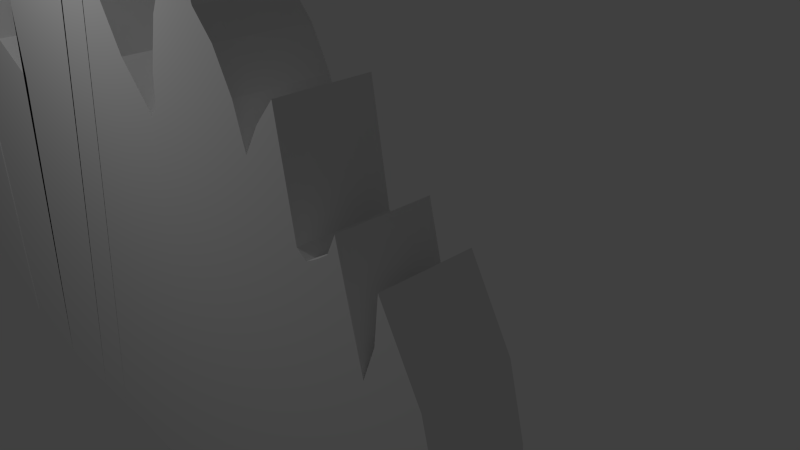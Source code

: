 # Source: FLAMME.blend  (saved by Blender 2.72.0; exported with 4.5.12 LTS)
import bpy
from mathutils import Matrix  # noqa: F401  (used for matrix-valued properties, if any)

bpy.ops.wm.read_factory_settings(use_empty=True)
scene = bpy.context.scene
scene.name = 'Scene'

# ---- collections
col_collection_1 = bpy.data.collections.new('Collection 1'); scene.collection.children.link(col_collection_1)

# ---- materials (node trees are filled in below, after node groups)
mat_material = bpy.data.materials.new('Material')
mat_material.alpha_threshold = 0.0
mat_material.use_transparent_shadow = False
mat_material.roughness = 0.5

# ---- material node trees

# ---- world
world_world = bpy.data.worlds.new('World'); scene.world = world_world
world_world.color = (0.05088, 0.05088, 0.05088)
world_world.use_sun_shadow = False
world_world.sun_shadow_jitter_overblur = 0.0
world_world.cycles.sampling_method = 'MANUAL'
world_world.cycles.sample_map_resolution = 256

# ---- cameras
cam_camera = bpy.data.cameras.new('Camera')
cam_camera.clip_end = 100.0
cam_camera.lens = 35.0
cam_camera.sensor_width = 32.0
cam_camera.sensor_height = 18.0
cam_camera.ortho_scale = 7.314
cam_camera.dof.focus_distance = 0.0
cam_camera.dof.aperture_fstop = 128.0

# ---- lights
light_lamp = bpy.data.lights.new('Lamp', 'POINT')
light_lamp.transmission_factor = 0.0
light_lamp.cutoff_distance = 30.0
light_lamp.energy = 100.0
light_lamp.shadow_buffer_clip_start = 1.001
light_lamp.shadow_soft_size = 0.1
light_lamp.shadow_maximum_resolution = 0.006
light_lamp.use_absolute_resolution = True
light_lamp.cycles.use_multiple_importance_sampling = False

# ---- meshes
me_cube_004 = bpy.data.meshes.new('Cube.004')
me_cube_004.from_pydata([(-2.792, -1.0, -1.591), (-2.792, 1.0, -1.591), (1.362, 1.0, -1.001), (1.362, -1.0, -1.001), (-2.806, -1.0, 2.346), (-2.806, 1.0, 2.346), (1.277, 1.0, 2.046), (1.277, -1.0, 2.046), (0.8184, 1.0, 2.16), (0.6217, 1.0, -2.204), (0.8184, -1.0, 2.16), (0.6217, -1.0, -2.204), (1.09, 1.0, 2.093), (1.069, -1.0, -1.713), (1.069, 1.0, -1.713), (1.09, -1.0, 2.093), (1.181, 1.0, 2.07), (1.262, -1.0, -1.359), (1.262, 1.0, -1.359), (1.181, -1.0, 2.07), (0.8562, 1.0, -1.969), (0.8905, -1.0, 2.151), (0.8905, 1.0, 2.151), (0.8562, -1.0, -1.969), (0.5567, 1.0, -1.694), (0.602, -1.0, 2.253), (0.602, 1.0, 2.253), (0.5567, -1.0, -1.694), (-0.01687, 1.0, -1.382), (0.3118, -1.0, 2.272), (0.3118, 1.0, 2.272), (-0.01687, -1.0, -1.382), (-1.766, 1.0, -5.416), (-0.6814, -1.0, 2.307), (-0.6814, 1.0, 2.307), (-1.766, -1.0, -5.416), (0.01489, 1.0, 2.315), (-0.2434, -1.0, -2.837), (-0.2434, 1.0, -2.837), (0.01489, -1.0, 2.315), (-1.286, 1.0, -3.948), (-0.412, -1.0, 2.31), (-0.412, 1.0, 2.31), (-1.286, -1.0, -3.948), (0.16, 1.0, 2.317), (-0.01054, -1.0, -2.145), (-0.01054, 1.0, -2.145), (0.16, -1.0, 2.317), (-0.1083, 1.0, -2.517), (0.08742, -1.0, 2.316), (0.08742, 1.0, 2.316), (-0.1083, -1.0, -2.517), (-0.1784, 1.0, 2.308), (-0.6363, -1.0, -3.35), (-0.6363, 1.0, -3.35), (-0.1784, -1.0, 2.308), (-1.106, 1.0, -3.731), (-0.3184, -1.0, 2.307), (-0.3184, 1.0, 2.307), (-1.106, -1.0, -3.731), (-1.69, 1.0, -4.697), (-0.5614, -1.0, 2.309), (-0.5614, 1.0, 2.309), (-1.69, -1.0, -4.697), (-2.085, 1.0, -2.54), (-1.758, -1.0, 2.36), (-1.758, 1.0, 2.36), (-2.085, -1.0, -2.54), (-0.9647, 1.0, 2.347), (-2.031, -1.0, -4.833), (-2.031, 1.0, -4.833), (-0.9647, -1.0, 2.347), (-1.869, 1.0, -3.289), (-1.307, -1.0, 2.319), (-1.307, 1.0, 2.319), (-1.869, -1.0, -3.289), (-1.065, 1.0, 2.346), (-2.033, -1.0, -4.327), (-2.033, 1.0, -4.327), (-1.065, -1.0, 2.346), (-1.944, 1.0, -2.892), (-1.462, -1.0, 2.317), (-1.462, 1.0, 2.317), (-1.944, -1.0, -2.892), (-2.35, 1.0, -2.064), (-2.101, -1.0, 2.391), (-2.101, 1.0, 2.391), (-2.35, -1.0, -2.064)], [], [(4, 5, 1, 0), (16, 6, 2, 18), (6, 7, 3, 2), (85, 4, 0, 87), (17, 18, 2, 3), (85, 86, 5, 4), (26, 8, 9, 24), (21, 10, 11, 23), (27, 24, 9, 11), (21, 22, 8, 10), (22, 12, 14, 20), (23, 20, 14, 13), (19, 15, 13, 17), (19, 16, 12, 15), (12, 16, 18, 14), (13, 14, 18, 17), (7, 19, 17, 3), (7, 6, 16, 19), (15, 21, 23, 13), (15, 12, 22, 21), (8, 22, 20, 9), (11, 9, 20, 23), (10, 25, 27, 11), (10, 8, 26, 25), (30, 26, 24, 28), (31, 28, 24, 27), (25, 29, 31, 27), (25, 26, 30, 29), (44, 30, 28, 46), (45, 46, 28, 31), (61, 33, 35, 63), (61, 62, 34, 33), (68, 34, 32, 70), (69, 70, 32, 35), (52, 36, 38, 54), (53, 54, 38, 37), (49, 39, 37, 51), (49, 50, 36, 39), (57, 41, 43, 59), (57, 58, 42, 41), (62, 42, 40, 60), (63, 60, 40, 43), (50, 44, 46, 48), (51, 48, 46, 45), (29, 47, 45, 31), (29, 30, 44, 47), (47, 49, 51, 45), (47, 44, 50, 49), (36, 50, 48, 38), (37, 38, 48, 51), (58, 52, 54, 56), (59, 56, 54, 53), (39, 55, 53, 37), (39, 36, 52, 55), (55, 57, 59, 53), (55, 52, 58, 57), (42, 58, 56, 40), (43, 40, 56, 59), (41, 61, 63, 43), (41, 42, 62, 61), (34, 62, 60, 32), (35, 32, 60, 63), (81, 65, 67, 83), (81, 82, 66, 65), (86, 66, 64, 84), (87, 84, 64, 67), (76, 68, 70, 78), (77, 78, 70, 69), (33, 71, 69, 35), (33, 34, 68, 71), (79, 73, 75, 77), (79, 76, 74, 73), (82, 74, 72, 80), (83, 80, 72, 75), (74, 76, 78, 72), (75, 72, 78, 77), (71, 79, 77, 69), (71, 68, 76, 79), (73, 81, 83, 75), (73, 74, 82, 81), (66, 82, 80, 64), (67, 64, 80, 83), (65, 85, 87, 67), (65, 66, 86, 85), (5, 86, 84, 1), (0, 1, 84, 87)])
_uv = me_cube_004.uv_layers.new(name='UVMap')
_uv.uv.foreach_set('vector', [-1.473, -1.756, 3.01, -2.472, 1.658, 1.557, -0.9873, 3.599, -1.473, -1.756, 3.01, -2.472, 1.658, 1.557, -0.9873, 3.599, -1.473, -1.756, 3.01, -2.472, 1.658, 1.557, -0.9873, 3.599, -1.473, -1.756, 3.01, -2.472, 1.658, 1.557, -0.9873, 3.599, -1.473, -1.756, 3.01, -2.472, 1.658, 1.557, -0.9873, 3.599, -1.473, -1.756, 3.01, -2.472, 1.658, 1.557, -0.9873, 3.599, -1.473, -1.756, 3.01, -2.472, 1.658, 1.557, -0.9873, 3.599, -1.473, -1.756, 3.01, -2.472, 1.658, 1.557, -0.9873, 3.599, -1.473, -1.756, 3.01, -2.472, 1.658, 1.557, -0.9873, 3.599, -1.473, -1.756, 3.01, -2.472, 1.658, 1.557, -0.9873, 3.599, -1.473, -1.756, 3.01, -2.472, 1.658, 1.557, -0.9873, 3.599, -1.473, -1.756, 3.01, -2.472, 1.658, 1.557, -0.9873, 3.599, -1.473, -1.756, 3.01, -2.472, 1.658, 1.557, -0.9873, 3.599, -1.473, -1.756, 3.01, -2.472, 1.658, 1.557, -0.9873, 3.599, -1.473, -1.756, 3.01, -2.472, 1.658, 1.557, -0.9873, 3.599, -1.473, -1.756, 3.01, -2.472, 1.658, 1.557, -0.9873, 3.599, -1.473, -1.756, 3.01, -2.472, 1.658, 1.557, -0.9873, 3.599, -1.473, -1.756, 3.01, -2.472, 1.658, 1.557, -0.9873, 3.599, -1.473, -1.756, 3.01, -2.472, 1.658, 1.557, -0.9873, 3.599, -1.473, -1.756, 3.01, -2.472, 1.658, 1.557, -0.9873, 3.599, -1.473, -1.756, 3.01, -2.472, 1.658, 1.557, -0.9873, 3.599, -1.473, -1.756, 3.01, -2.472, 1.658, 1.557, -0.9873, 3.599, -1.473, -1.756, 3.01, -2.472, 1.658, 1.557, -0.9873, 3.599, -1.473, -1.756, 3.01, -2.472, 1.658, 1.557, -0.9873, 3.599, -1.473, -1.756, 3.01, -2.472, 1.658, 1.557, -0.9873, 3.599, -1.473, -1.756, 3.01, -2.472, 1.658, 1.557, -0.9873, 3.599, -1.473, -1.756, 3.01, -2.472, 1.658, 1.557, -0.9873, 3.599, -1.473, -1.756, 3.01, -2.472, 1.658, 1.557, -0.9873, 3.599, -1.473, -1.756, 3.01, -2.472, 1.658, 1.557, -0.9873, 3.599, -1.473, -1.756, 3.01, -2.472, 1.658, 1.557, -0.9873, 3.599, -1.473, -1.756, 3.01, -2.472, 1.658, 1.557, -0.9873, 3.599, -1.473, -1.756, 3.01, -2.472, 1.658, 1.557, -0.9873, 3.599, -1.473, -1.756, 3.01, -2.472, 1.658, 1.557, -0.9873, 3.599, -1.473, -1.756, 3.01, -2.472, 1.658, 1.557, -0.9873, 3.599, -1.473, -1.756, 3.01, -2.472, 1.658, 1.557, -0.9873, 3.599, -1.473, -1.756, 3.01, -2.472, 1.658, 1.557, -0.9873, 3.599, -1.473, -1.756, 3.01, -2.472, 1.658, 1.557, -0.9873, 3.599, -1.473, -1.756, 3.01, -2.472, 1.658, 1.557, -0.9873, 3.599, -1.473, -1.756, 3.01, -2.472, 1.658, 1.557, -0.9873, 3.599, -1.473, -1.756, 3.01, -2.472, 1.658, 1.557, -0.9873, 3.599, -1.473, -1.756, 3.01, -2.472, 1.658, 1.557, -0.9873, 3.599, -1.473, -1.756, 3.01, -2.472, 1.658, 1.557, -0.9873, 3.599, -1.473, -1.756, 3.01, -2.472, 1.658, 1.557, -0.9873, 3.599, -1.473, -1.756, 3.01, -2.472, 1.658, 1.557, -0.9873, 3.599, -1.473, -1.756, 3.01, -2.472, 1.658, 1.557, -0.9873, 3.599, -1.473, -1.756, 3.01, -2.472, 1.658, 1.557, -0.9873, 3.599, -1.473, -1.756, 3.01, -2.472, 1.658, 1.557, -0.9873, 3.599, -1.473, -1.756, 3.01, -2.472, 1.658, 1.557, -0.9873, 3.599, -1.473, -1.756, 3.01, -2.472, 1.658, 1.557, -0.9873, 3.599, -1.473, -1.756, 3.01, -2.472, 1.658, 1.557, -0.9873, 3.599, -1.473, -1.756, 3.01, -2.472, 1.658, 1.557, -0.9873, 3.599, -1.473, -1.756, 3.01, -2.472, 1.658, 1.557, -0.9873, 3.599, -1.473, -1.756, 3.01, -2.472, 1.658, 1.557, -0.9873, 3.599, -1.473, -1.756, 3.01, -2.472, 1.658, 1.557, -0.9873, 3.599, -1.473, -1.756, 3.01, -2.472, 1.658, 1.557, -0.9873, 3.599, -1.473, -1.756, 3.01, -2.472, 1.658, 1.557, -0.9873, 3.599, -1.473, -1.756, 3.01, -2.472, 1.658, 1.557, -0.9873, 3.599, -1.473, -1.756, 3.01, -2.472, 1.658, 1.557, -0.9873, 3.599, -1.473, -1.756, 3.01, -2.472, 1.658, 1.557, -0.9873, 3.599, -1.473, -1.756, 3.01, -2.472, 1.658, 1.557, -0.9873, 3.599, -1.473, -1.756, 3.01, -2.472, 1.658, 1.557, -0.9873, 3.599, -1.473, -1.756, 3.01, -2.472, 1.658, 1.557, -0.9873, 3.599, -1.473, -1.756, 3.01, -2.472, 1.658, 1.557, -0.9873, 3.599, -1.473, -1.756, 3.01, -2.472, 1.658, 1.557, -0.9873, 3.599, -1.473, -1.756, 3.01, -2.472, 1.658, 1.557, -0.9873, 3.599, -1.473, -1.756, 3.01, -2.472, 1.658, 1.557, -0.9873, 3.599, -1.473, -1.756, 3.01, -2.472, 1.658, 1.557, -0.9873, 3.599, -1.473, -1.756, 3.01, -2.472, 1.658, 1.557, -0.9873, 3.599, -1.473, -1.756, 3.01, -2.472, 1.658, 1.557, -0.9873, 3.599, -1.473, -1.756, 3.01, -2.472, 1.658, 1.557, -0.9873, 3.599, -1.473, -1.756, 3.01, -2.472, 1.658, 1.557, -0.9873, 3.599, -1.473, -1.756, 3.01, -2.472, 1.658, 1.557, -0.9873, 3.599, -1.473, -1.756, 3.01, -2.472, 1.658, 1.557, -0.9873, 3.599, -1.473, -1.756, 3.01, -2.472, 1.658, 1.557, -0.9873, 3.599, -1.473, -1.756, 3.01, -2.472, 1.658, 1.557, -0.9873, 3.599, -1.473, -1.756, 3.01, -2.472, 1.658, 1.557, -0.9873, 3.599, -1.473, -1.756, 3.01, -2.472, 1.658, 1.557, -0.9873, 3.599, -1.473, -1.756, 3.01, -2.472, 1.658, 1.557, -0.9873, 3.599, -1.473, -1.756, 3.01, -2.472, 1.658, 1.557, -0.9873, 3.599, -1.473, -1.756, 3.01, -2.472, 1.658, 1.557, -0.9873, 3.599, -1.473, -1.756, 3.01, -2.472, 1.658, 1.557, -0.9873, 3.599, -1.473, -1.756, 3.01, -2.472, 1.658, 1.557, -0.9873, 3.599, -1.473, -1.756, 3.01, -2.472, 1.658, 1.557, -0.9873, 3.599, -1.473, -1.756, 3.01, -2.472, 1.658, 1.557, -0.9873, 3.599, -1.473, -1.756, 3.01, -2.472, 1.658, 1.557, -0.9873, 3.599, -1.473, -1.756, 3.01, -2.472, 1.658, 1.557, -0.9873, 3.599])
me_cube_004.materials.append(mat_material)
me_cube_004.use_remesh_preserve_volume = False
me_cube_004.use_remesh_preserve_attributes = False
me_cube_004.use_mirror_vertex_groups = False
me_cube_004.update()
me_cube_005 = bpy.data.meshes.new('Cube.005')
me_cube_005.from_pydata([(-0.9804, -1.0, -1.661), (-0.9804, 1.0, -1.661), (1.416, 1.0, -1.241), (1.416, -1.0, -1.241), (-1.037, -1.0, 1.523), (-1.037, 1.0, 1.523), (1.259, 1.0, 1.121), (1.259, -1.0, 1.121), (-0.4307, 1.0, 2.783), (-0.3452, 1.0, -1.538), (-0.4307, -1.0, 2.783), (-0.3452, -1.0, -1.538), (-0.6879, 1.0, -1.645), (-0.8061, -1.0, 2.27), (-0.8061, 1.0, 2.27), (-0.6879, -1.0, -1.645), (-0.6445, 1.0, 2.563), (-0.5512, -1.0, -1.617), (-0.5512, 1.0, -1.617), (-0.6445, -1.0, 2.563), (-0.8384, 1.0, -1.66), (-0.9203, -1.0, 1.88), (-0.9203, 1.0, 1.88), (-0.8384, -1.0, -1.66), (-0.9106, 1.0, -1.661), (-0.9481, -1.0, 1.609), (-0.9481, 1.0, 1.609), (-0.9106, -1.0, -1.661), (-0.1447, 1.0, 2.205), (0.02143, -1.0, -1.474), (0.02144, 1.0, -1.474), (-0.1447, -1.0, 2.205), (-0.1506, 1.0, -1.481), (-0.3221, -1.0, 2.396), (-0.3221, 1.0, 2.396), (-0.1506, -1.0, -1.481), (0.4144, 1.0, 1.997), (0.5881, -1.0, -1.388), (0.5881, 1.0, -1.388), (0.4144, -1.0, 1.997), (-1.018, -1.0, 0.2624), (-1.018, 1.0, 0.2624), (1.721, 1.0, -0.05086), (1.721, -1.0, -0.05086), (-0.3965, 1.0, 0.8965), (-0.3965, -1.0, 0.8965), (-0.7405, -1.0, 0.6381), (-0.7405, 1.0, 0.6381), (-0.5816, 1.0, 0.7856), (-0.5816, -1.0, 0.7856), (-0.8892, -1.0, 0.4421), (-0.8892, 1.0, 0.4421), (-0.9392, -1.0, 0.3062), (-0.9392, 1.0, 0.3062), (-0.0317, 1.0, 0.6097), (-0.0317, -1.0, 0.6097), (-0.2337, -1.0, 0.7039), (-0.2337, 1.0, 0.7039), (0.343, 1.0, 0.4988), (0.343, -1.0, 0.4988), (-1.009, 1.0, -0.3688), (1.683, 1.0, -0.619), (1.683, -1.0, -0.619), (-0.3793, 1.0, -0.04828), (-0.3793, -1.0, -0.04828), (-0.7077, -1.0, -0.1792), (-0.7077, 1.0, -0.1792), (-0.55, 1.0, -0.1046), (-0.55, -1.0, -0.1046), (-0.8736, -1.0, -0.2782), (-0.8736, 1.0, -0.2782), (-0.9347, -1.0, -0.3465), (-0.9347, 1.0, -0.3465), (0.02488, 1.0, -0.1893), (0.02488, -1.0, -0.1893), (-0.1894, -1.0, -0.1434), (-0.1894, 1.0, -0.1434), (0.458, 1.0, -0.2421), (0.458, -1.0, -0.2421), (-1.009, -1.0, -0.3688), (-1.014, -1.0, -0.01735), (-1.014, 1.0, -0.01735), (1.742, 1.0, -0.309), (1.742, -1.0, -0.309), (-0.3889, 1.0, 0.4778), (-0.3889, -1.0, 0.4778), (-0.7259, -1.0, 0.2758), (-0.7259, 1.0, 0.2758), (-0.5676, 1.0, 0.391), (-0.5676, -1.0, 0.391), (-0.8823, -1.0, 0.1229), (-0.8823, 1.0, 0.1229), (-0.9372, -1.0, 0.01689), (-0.9372, 1.0, 0.01689), (-0.006618, 1.0, 0.2556), (-0.006618, -1.0, 0.2556), (-0.2141, -1.0, 0.3283), (-0.2141, 1.0, 0.3283), (0.3939, 1.0, 0.1704), (0.3939, -1.0, 0.1704), (-1.026, -1.0, 0.8104), (-1.026, 1.0, 0.8104), (1.589, 1.0, 0.5089), (1.589, -1.0, 0.5089), (-0.4114, 1.0, 1.717), (-0.4114, -1.0, 1.717), (-0.769, -1.0, 1.347), (-0.769, 1.0, 1.347), (-0.609, 1.0, 1.558), (-0.609, -1.0, 1.558), (-0.9027, -1.0, 1.067), (-0.9027, 1.0, 1.067), (-0.9431, -1.0, 0.8728), (-0.9431, 1.0, 0.8728), (-0.08081, 1.0, 1.303), (-0.08081, -1.0, 1.303), (-0.2721, -1.0, 1.439), (-0.2721, 1.0, 1.439), (0.1616, 1.0, 0.7467), (0.1616, -1.0, 0.7467), (1.114, 1.0, 0.4737), (1.19, -1.0, -1.346), (1.19, 1.0, -1.346), (1.114, -1.0, 0.4737), (1.441, 1.0, 0.06086), (1.441, -1.0, 0.06086), (1.434, 1.0, -0.5424), (1.434, -1.0, -0.5424), (1.468, 1.0, -0.2115), (1.468, -1.0, -0.2115), (1.278, 1.0, 0.2549), (1.278, -1.0, 0.2549), (1.218, 1.0, 0.7536), (1.301, -1.0, -1.309), (1.581, -1.0, 0.004998), (1.558, -1.0, -0.5807), (1.605, -1.0, -0.2602), (1.434, -1.0, 0.3819), (1.301, 1.0, -1.309), (1.218, -1.0, 0.7536), (1.581, 1.0, 0.004998), (1.558, 1.0, -0.5807), (1.605, 1.0, -0.2602), (1.434, 1.0, 0.3819), (0.3462, 1.0, -1.43), (0.1084, -1.0, 1.58), (0.1084, 1.0, 1.58), (0.3462, -1.0, -1.43), (0.1673, -1.0, 0.5508), (0.1673, 1.0, 0.5508), (0.255, -1.0, -0.2173), (0.255, 1.0, -0.2173), (0.2062, -1.0, 0.2103), (0.2062, 1.0, 0.2103), (0.04796, -1.0, 1.008), (0.04796, 1.0, 1.008), (0.2157, 1.0, -1.431), (0.01325, -1.0, 1.905), (0.06782, 1.0, 0.5803), (0.1399, 1.0, -0.2033), (0.09978, 1.0, 0.233), (-0.01643, 1.0, 1.155), (0.01325, 1.0, 1.905), (0.2157, -1.0, -1.431), (0.06782, -1.0, 0.5803), (0.1399, -1.0, -0.2033), (0.09978, -1.0, 0.233), (-0.01643, -1.0, 1.155), (0.2426, 1.0, 1.801), (0.4614, -1.0, -1.429), (0.2552, -1.0, 0.5248), (0.3565, -1.0, -0.2297), (0.3001, -1.0, 0.1904), (0.1048, -1.0, 0.8772), (0.4614, 1.0, -1.429), (0.2426, -1.0, 1.801), (0.2552, 1.0, 0.5248), (0.3565, 1.0, -0.2297), (0.3001, 1.0, 0.1904), (0.1048, 1.0, 0.8772), (0.8059, 1.0, -1.398), (0.5536, -1.0, 1.128), (0.709, 1.0, 0.3528), (0.7832, 1.0, -0.3422), (0.7519, 1.0, 0.04309), (0.5338, 1.0, 0.5828), (0.5536, 1.0, 1.128), (0.8059, -1.0, -1.398), (0.709, -1.0, 0.3528), (0.7832, -1.0, -0.3422), (0.7519, -1.0, 0.04309), (0.5338, -1.0, 0.5828), (0.9137, 1.0, 1.344), (1.067, -1.0, -1.35), (1.065, -1.0, 0.211), (1.099, -1.0, -0.4394), (1.1, -1.0, -0.08058), (0.8953, -1.0, 0.4236), (1.067, 1.0, -1.35), (0.9137, -1.0, 1.344), (1.065, 1.0, 0.211), (1.099, 1.0, -0.4394), (1.1, 1.0, -0.08058), (0.8953, 1.0, 0.4236), (0.9617, 1.0, -1.345), (0.7399, -1.0, 1.123), (0.8868, 1.0, 0.2819), (0.9412, 1.0, -0.3908), (0.9258, 1.0, -0.01875), (0.7145, 1.0, 0.5032), (0.7399, 1.0, 1.123), (0.9617, -1.0, -1.345), (0.8868, -1.0, 0.2819), (0.9412, -1.0, -0.3908), (0.9258, -1.0, -0.01875), (0.7145, -1.0, 0.5032), (0.8393, 1.0, 1.189), (1.015, -1.0, -1.347), (0.9757, -1.0, 0.2465), (1.02, -1.0, -0.4151), (1.013, -1.0, -0.04966), (0.8049, -1.0, 0.4634), (1.015, 1.0, -1.347), (0.8393, -1.0, 1.189), (0.9757, 1.0, 0.2465), (1.02, 1.0, -0.4151), (1.013, 1.0, -0.04966), (0.8049, 1.0, 0.4634), (0.877, 1.0, -1.378), (0.6405, -1.0, 1.069), (0.7979, 1.0, 0.3174), (0.8622, 1.0, -0.3665), (0.8388, 1.0, 0.01217), (0.6242, 1.0, 0.543), (0.6405, 1.0, 1.069), (0.877, -1.0, -1.378), (0.7979, -1.0, 0.3174), (0.8622, -1.0, -0.3665), (0.8388, -1.0, 0.01217), (0.6242, -1.0, 0.543)], [], [(79, 60, 1, 0), (141, 61, 2, 138), (61, 62, 3, 2), (71, 79, 0, 27), (133, 138, 2, 3), (25, 26, 5, 4), (67, 63, 9, 18), (75, 64, 11, 35), (17, 18, 9, 11), (33, 34, 8, 10), (68, 65, 15, 17), (19, 16, 14, 13), (70, 66, 12, 20), (23, 20, 12, 15), (66, 67, 18, 12), (15, 12, 18, 17), (64, 68, 17, 11), (10, 8, 16, 19), (65, 69, 23, 15), (13, 14, 22, 21), (72, 70, 20, 24), (27, 24, 20, 23), (69, 71, 27, 23), (21, 22, 26, 25), (60, 72, 24, 1), (0, 1, 24, 27), (76, 73, 30, 32), (35, 32, 30, 29), (165, 74, 29, 163), (157, 162, 28, 31), (74, 75, 35, 29), (31, 28, 34, 33), (63, 76, 32, 9), (11, 9, 32, 35), (177, 77, 38, 174), (169, 174, 38, 37), (189, 78, 37, 187), (181, 186, 36, 39), (100, 101, 41, 40), (143, 102, 42, 140), (102, 103, 43, 42), (112, 100, 40, 52), (108, 104, 44, 48), (116, 105, 45, 56), (109, 106, 46, 49), (111, 107, 47, 51), (107, 108, 48, 47), (105, 109, 49, 45), (106, 110, 50, 46), (113, 111, 51, 53), (110, 112, 52, 50), (101, 113, 53, 41), (117, 114, 54, 57), (167, 115, 55, 164), (115, 116, 56, 55), (104, 117, 57, 44), (179, 118, 58, 176), (191, 119, 59, 188), (80, 81, 60, 79), (142, 82, 61, 141), (82, 83, 62, 61), (92, 80, 79, 71), (88, 84, 63, 67), (96, 85, 64, 75), (89, 86, 65, 68), (91, 87, 66, 70), (87, 88, 67, 66), (85, 89, 68, 64), (86, 90, 69, 65), (93, 91, 70, 72), (90, 92, 71, 69), (81, 93, 72, 60), (97, 94, 73, 76), (166, 95, 74, 165), (95, 96, 75, 74), (84, 97, 76, 63), (178, 98, 77, 177), (190, 99, 78, 189), (40, 41, 81, 80), (140, 42, 82, 142), (42, 43, 83, 82), (52, 40, 80, 92), (48, 44, 84, 88), (56, 45, 85, 96), (49, 46, 86, 89), (51, 47, 87, 91), (47, 48, 88, 87), (45, 49, 89, 85), (46, 50, 90, 86), (53, 51, 91, 93), (50, 52, 92, 90), (41, 53, 93, 81), (57, 54, 94, 97), (164, 55, 95, 166), (55, 56, 96, 95), (44, 57, 97, 84), (176, 58, 98, 178), (188, 59, 99, 190), (4, 5, 101, 100), (132, 6, 102, 143), (6, 7, 103, 102), (25, 4, 100, 112), (16, 8, 104, 108), (33, 10, 105, 116), (19, 13, 106, 109), (22, 14, 107, 111), (14, 16, 108, 107), (10, 19, 109, 105), (13, 21, 110, 106), (26, 22, 111, 113), (21, 25, 112, 110), (5, 26, 113, 101), (34, 28, 114, 117), (157, 31, 115, 167), (31, 33, 116, 115), (8, 34, 117, 104), (168, 36, 118, 179), (181, 39, 119, 191), (201, 126, 122, 198), (193, 198, 122, 121), (135, 127, 121, 133), (139, 132, 120, 123), (203, 130, 124, 200), (137, 131, 125, 134), (202, 128, 126, 201), (136, 129, 127, 135), (200, 124, 128, 202), (134, 125, 129, 136), (192, 120, 130, 203), (139, 123, 131, 137), (126, 141, 138, 122), (121, 122, 138, 133), (130, 143, 140, 124), (128, 142, 141, 126), (124, 140, 142, 128), (120, 132, 143, 130), (62, 135, 133, 3), (7, 6, 132, 139), (103, 137, 134, 43), (83, 136, 135, 62), (43, 134, 136, 83), (7, 139, 137, 103), (171, 150, 147, 169), (175, 168, 146, 145), (159, 151, 144, 156), (163, 156, 144, 147), (173, 154, 148, 170), (161, 155, 149, 158), (172, 152, 150, 171), (160, 153, 151, 159), (170, 148, 152, 172), (158, 149, 153, 160), (175, 145, 154, 173), (162, 146, 155, 161), (150, 165, 163, 147), (145, 146, 162, 157), (154, 167, 164, 148), (152, 166, 165, 150), (148, 164, 166, 152), (145, 157, 167, 154), (73, 159, 156, 30), (29, 30, 156, 163), (114, 161, 158, 54), (94, 160, 159, 73), (54, 158, 160, 94), (28, 162, 161, 114), (151, 177, 174, 144), (147, 144, 174, 169), (155, 179, 176, 149), (153, 178, 177, 151), (149, 176, 178, 153), (146, 168, 179, 155), (78, 171, 169, 37), (39, 36, 168, 175), (119, 173, 170, 59), (99, 172, 171, 78), (59, 170, 172, 99), (39, 175, 173, 119), (237, 189, 187, 235), (229, 234, 186, 181), (239, 191, 188, 236), (238, 190, 189, 237), (236, 188, 190, 238), (229, 181, 191, 239), (77, 183, 180, 38), (37, 38, 180, 187), (118, 185, 182, 58), (98, 184, 183, 77), (58, 182, 184, 98), (36, 186, 185, 118), (225, 201, 198, 222), (217, 222, 198, 193), (227, 203, 200, 224), (226, 202, 201, 225), (224, 200, 202, 226), (216, 192, 203, 227), (127, 195, 193, 121), (123, 120, 192, 199), (131, 197, 194, 125), (129, 196, 195, 127), (125, 194, 196, 129), (123, 199, 197, 131), (219, 213, 211, 217), (223, 216, 210, 205), (221, 215, 212, 218), (220, 214, 213, 219), (218, 212, 214, 220), (223, 205, 215, 221), (231, 207, 204, 228), (235, 228, 204, 211), (233, 209, 206, 230), (232, 208, 207, 231), (230, 206, 208, 232), (234, 210, 209, 233), (207, 225, 222, 204), (211, 204, 222, 217), (209, 227, 224, 206), (208, 226, 225, 207), (206, 224, 226, 208), (210, 216, 227, 209), (195, 219, 217, 193), (199, 192, 216, 223), (197, 221, 218, 194), (196, 220, 219, 195), (194, 218, 220, 196), (199, 223, 221, 197), (213, 237, 235, 211), (205, 210, 234, 229), (215, 239, 236, 212), (214, 238, 237, 213), (212, 236, 238, 214), (205, 229, 239, 215), (183, 231, 228, 180), (187, 180, 228, 235), (185, 233, 230, 182), (184, 232, 231, 183), (182, 230, 232, 184), (186, 234, 233, 185)])
_uv = me_cube_005.uv_layers.new(name='UVMap')
_uv.uv.foreach_set('vector', [0.0, 0.0, 1.0, 0.0, 1.0, 1.0, 0.0, 1.0, 0.0, 0.0, 1.0, 0.0, 1.0, 1.0, 0.0, 1.0, 0.0, 0.0, 1.0, 0.0, 1.0, 1.0, 0.0, 1.0, 0.0, 0.0, 1.0, 0.0, 1.0, 1.0, 0.0, 1.0, 0.0, 0.0, 1.0, 0.0, 1.0, 1.0, 0.0, 1.0, 0.0, 0.0, 1.0, 0.0, 1.0, 1.0, 0.0, 1.0, 0.0, 0.0, 1.0, 0.0, 1.0, 1.0, 0.0, 1.0, 0.0, 0.0, 1.0, 0.0, 1.0, 1.0, 0.0, 1.0, 0.0, 0.0, 1.0, 0.0, 1.0, 1.0, 0.0, 1.0, 0.0, 0.0, 1.0, 0.0, 1.0, 1.0, 0.0, 1.0, 0.0, 0.0, 1.0, 0.0, 1.0, 1.0, 0.0, 1.0, 0.0, 0.0, 1.0, 0.0, 1.0, 1.0, 0.0, 1.0, 0.0, 0.0, 1.0, 0.0, 1.0, 1.0, 0.0, 1.0, 0.0, 0.0, 1.0, 0.0, 1.0, 1.0, 0.0, 1.0, 0.0, 0.0, 1.0, 0.0, 1.0, 1.0, 0.0, 1.0, 0.0, 0.0, 1.0, 0.0, 1.0, 1.0, 0.0, 1.0, 0.0, 0.0, 1.0, 0.0, 1.0, 1.0, 0.0, 1.0, 0.0, 0.0, 1.0, 0.0, 1.0, 1.0, 0.0, 1.0, 0.0, 0.0, 1.0, 0.0, 1.0, 1.0, 0.0, 1.0, 0.0, 0.0, 1.0, 0.0, 1.0, 1.0, 0.0, 1.0, 0.0, 0.0, 1.0, 0.0, 1.0, 1.0, 0.0, 1.0, 0.0, 0.0, 1.0, 0.0, 1.0, 1.0, 0.0, 1.0, 0.0, 0.0, 1.0, 0.0, 1.0, 1.0, 0.0, 1.0, 0.0, 0.0, 1.0, 0.0, 1.0, 1.0, 0.0, 1.0, 0.0, 0.0, 1.0, 0.0, 1.0, 1.0, 0.0, 1.0, 0.0, 0.0, 1.0, 0.0, 1.0, 1.0, 0.0, 1.0, 0.0, 0.0, 1.0, 0.0, 1.0, 1.0, 0.0, 1.0, 0.0, 0.0, 1.0, 0.0, 1.0, 1.0, 0.0, 1.0, 0.0, 0.0, 1.0, 0.0, 1.0, 1.0, 0.0, 1.0, 0.0, 0.0, 1.0, 0.0, 1.0, 1.0, 0.0, 1.0, 0.0, 0.0, 1.0, 0.0, 1.0, 1.0, 0.0, 1.0, 0.0, 0.0, 1.0, 0.0, 1.0, 1.0, 0.0, 1.0, 0.0, 0.0, 1.0, 0.0, 1.0, 1.0, 0.0, 1.0, 0.0, 0.0, 1.0, 0.0, 1.0, 1.0, 0.0, 1.0, 0.0, 0.0, 1.0, 0.0, 1.0, 1.0, 0.0, 1.0, 0.0, 0.0, 1.0, 0.0, 1.0, 1.0, 0.0, 1.0, 0.0, 0.0, 1.0, 0.0, 1.0, 1.0, 0.0, 1.0, 0.0, 0.0, 1.0, 0.0, 1.0, 1.0, 0.0, 1.0, 0.0, 0.0, 1.0, 0.0, 1.0, 1.0, 0.0, 1.0, 0.0, 0.0, 1.0, 0.0, 1.0, 1.0, 0.0, 1.0, 0.0, 0.0, 1.0, 0.0, 1.0, 1.0, 0.0, 1.0, 0.0, 0.0, 1.0, 0.0, 1.0, 1.0, 0.0, 1.0, 0.0, 0.0, 1.0, 0.0, 1.0, 1.0, 0.0, 1.0, 0.0, 0.0, 1.0, 0.0, 1.0, 1.0, 0.0, 1.0, 0.0, 0.0, 1.0, 0.0, 1.0, 1.0, 0.0, 1.0, 0.0, 0.0, 1.0, 0.0, 1.0, 1.0, 0.0, 1.0, 0.0, 0.0, 1.0, 0.0, 1.0, 1.0, 0.0, 1.0, 0.0, 0.0, 1.0, 0.0, 1.0, 1.0, 0.0, 1.0, 0.0, 0.0, 1.0, 0.0, 1.0, 1.0, 0.0, 1.0, 0.0, 0.0, 1.0, 0.0, 1.0, 1.0, 0.0, 1.0, 0.0, 0.0, 1.0, 0.0, 1.0, 1.0, 0.0, 1.0, 0.0, 0.0, 1.0, 0.0, 1.0, 1.0, 0.0, 1.0, 0.0, 0.0, 1.0, 0.0, 1.0, 1.0, 0.0, 1.0, 0.0, 0.0, 1.0, 0.0, 1.0, 1.0, 0.0, 1.0, 0.0, 0.0, 1.0, 0.0, 1.0, 1.0, 0.0, 1.0, 0.0, 0.0, 1.0, 0.0, 1.0, 1.0, 0.0, 1.0, 0.0, 0.0, 1.0, 0.0, 1.0, 1.0, 0.0, 1.0, 0.0, 0.0, 1.0, 0.0, 1.0, 1.0, 0.0, 1.0, 0.0, 0.0, 1.0, 0.0, 1.0, 1.0, 0.0, 1.0, 0.0, 0.0, 1.0, 0.0, 1.0, 1.0, 0.0, 1.0, 0.0, 0.0, 1.0, 0.0, 1.0, 1.0, 0.0, 1.0, 0.0, 0.0, 1.0, 0.0, 1.0, 1.0, 0.0, 1.0, 0.0, 0.0, 1.0, 0.0, 1.0, 1.0, 0.0, 1.0, 0.0, 0.0, 1.0, 0.0, 1.0, 1.0, 0.0, 1.0, 0.0, 0.0, 1.0, 0.0, 1.0, 1.0, 0.0, 1.0, 0.0, 0.0, 1.0, 0.0, 1.0, 1.0, 0.0, 1.0, 0.0, 0.0, 1.0, 0.0, 1.0, 1.0, 0.0, 1.0, 0.0, 0.0, 1.0, 0.0, 1.0, 1.0, 0.0, 1.0, 0.0, 0.0, 1.0, 0.0, 1.0, 1.0, 0.0, 1.0, 0.0, 0.0, 1.0, 0.0, 1.0, 1.0, 0.0, 1.0, 0.0, 0.0, 1.0, 0.0, 1.0, 1.0, 0.0, 1.0, 0.0, 0.0, 1.0, 0.0, 1.0, 1.0, 0.0, 1.0, 0.0, 0.0, 1.0, 0.0, 1.0, 1.0, 0.0, 1.0, 0.0, 0.0, 1.0, 0.0, 1.0, 1.0, 0.0, 1.0, 0.0, 0.0, 1.0, 0.0, 1.0, 1.0, 0.0, 1.0, 0.0, 0.0, 1.0, 0.0, 1.0, 1.0, 0.0, 1.0, 0.0, 0.0, 1.0, 0.0, 1.0, 1.0, 0.0, 1.0, 0.0, 0.0, 1.0, 0.0, 1.0, 1.0, 0.0, 1.0, 0.0, 0.0, 1.0, 0.0, 1.0, 1.0, 0.0, 1.0, 0.0, 0.0, 1.0, 0.0, 1.0, 1.0, 0.0, 1.0, 0.0, 0.0, 1.0, 0.0, 1.0, 1.0, 0.0, 1.0, 0.0, 0.0, 1.0, 0.0, 1.0, 1.0, 0.0, 1.0, 0.0, 0.0, 1.0, 0.0, 1.0, 1.0, 0.0, 1.0, 0.0, 0.0, 1.0, 0.0, 1.0, 1.0, 0.0, 1.0, 0.0, 0.0, 1.0, 0.0, 1.0, 1.0, 0.0, 1.0, 0.0, 0.0, 1.0, 0.0, 1.0, 1.0, 0.0, 1.0, 0.0, 0.0, 1.0, 0.0, 1.0, 1.0, 0.0, 1.0, 0.0, 0.0, 1.0, 0.0, 1.0, 1.0, 0.0, 1.0, 0.0, 0.0, 1.0, 0.0, 1.0, 1.0, 0.0, 1.0, 0.0, 0.0, 1.0, 0.0, 1.0, 1.0, 0.0, 1.0, 0.0, 0.0, 1.0, 0.0, 1.0, 1.0, 0.0, 1.0, 0.0, 0.0, 1.0, 0.0, 1.0, 1.0, 0.0, 1.0, 0.0, 0.0, 1.0, 0.0, 1.0, 1.0, 0.0, 1.0, 0.0, 0.0, 1.0, 0.0, 1.0, 1.0, 0.0, 1.0, 0.0, 0.0, 1.0, 0.0, 1.0, 1.0, 0.0, 1.0, 0.0, 0.0, 1.0, 0.0, 1.0, 1.0, 0.0, 1.0, 0.0, 0.0, 1.0, 0.0, 1.0, 1.0, 0.0, 1.0, 0.0, 0.0, 1.0, 0.0, 1.0, 1.0, 0.0, 1.0, 0.0, 0.0, 1.0, 0.0, 1.0, 1.0, 0.0, 1.0, 0.0, 0.0, 1.0, 0.0, 1.0, 1.0, 0.0, 1.0, 0.0, 0.0, 1.0, 0.0, 1.0, 1.0, 0.0, 1.0, 0.0, 0.0, 1.0, 0.0, 1.0, 1.0, 0.0, 1.0, 0.0, 0.0, 1.0, 0.0, 1.0, 1.0, 0.0, 1.0, 0.0, 0.0, 1.0, 0.0, 1.0, 1.0, 0.0, 1.0, 0.0, 0.0, 1.0, 0.0, 1.0, 1.0, 0.0, 1.0, 0.0, 0.0, 1.0, 0.0, 1.0, 1.0, 0.0, 1.0, 0.0, 0.0, 1.0, 0.0, 1.0, 1.0, 0.0, 1.0, 0.0, 0.0, 1.0, 0.0, 1.0, 1.0, 0.0, 1.0, 0.0, 0.0, 1.0, 0.0, 1.0, 1.0, 0.0, 1.0, 0.0, 0.0, 1.0, 0.0, 1.0, 1.0, 0.0, 1.0, 0.0, 0.0, 1.0, 0.0, 1.0, 1.0, 0.0, 1.0, 0.0, 0.0, 1.0, 0.0, 1.0, 1.0, 0.0, 1.0, 0.0, 0.0, 1.0, 0.0, 1.0, 1.0, 0.0, 1.0, 0.0, 0.0, 1.0, 0.0, 1.0, 1.0, 0.0, 1.0, 0.0, 0.0, 1.0, 0.0, 1.0, 1.0, 0.0, 1.0, 0.0, 0.0, 1.0, 0.0, 1.0, 1.0, 0.0, 1.0, 0.0, 0.0, 1.0, 0.0, 1.0, 1.0, 0.0, 1.0, 0.0, 0.0, 1.0, 0.0, 1.0, 1.0, 0.0, 1.0, 0.0, 0.0, 1.0, 0.0, 1.0, 1.0, 0.0, 1.0, 0.0, 0.0, 1.0, 0.0, 1.0, 1.0, 0.0, 1.0, 0.0, 0.0, 1.0, 0.0, 1.0, 1.0, 0.0, 1.0, 0.0, 0.0, 1.0, 0.0, 1.0, 1.0, 0.0, 1.0, 0.0, 0.0, 1.0, 0.0, 1.0, 1.0, 0.0, 1.0, 0.0, 0.0, 1.0, 0.0, 1.0, 1.0, 0.0, 1.0, 0.0, 0.0, 1.0, 0.0, 1.0, 1.0, 0.0, 1.0, 0.0, 0.0, 1.0, 0.0, 1.0, 1.0, 0.0, 1.0, 0.0, 0.0, 1.0, 0.0, 1.0, 1.0, 0.0, 1.0, 0.0, 0.0, 1.0, 0.0, 1.0, 1.0, 0.0, 1.0, 0.0, 0.0, 1.0, 0.0, 1.0, 1.0, 0.0, 1.0, 0.0, 0.0, 1.0, 0.0, 1.0, 1.0, 0.0, 1.0, 0.0, 0.0, 1.0, 0.0, 1.0, 1.0, 0.0, 1.0, 0.0, 0.0, 1.0, 0.0, 1.0, 1.0, 0.0, 1.0, 0.0, 0.0, 1.0, 0.0, 1.0, 1.0, 0.0, 1.0, 0.0, 0.0, 1.0, 0.0, 1.0, 1.0, 0.0, 1.0, 0.0, 0.0, 1.0, 0.0, 1.0, 1.0, 0.0, 1.0, 0.0, 0.0, 1.0, 0.0, 1.0, 1.0, 0.0, 1.0, 0.0, 0.0, 1.0, 0.0, 1.0, 1.0, 0.0, 1.0, 0.0, 0.0, 1.0, 0.0, 1.0, 1.0, 0.0, 1.0, 0.0, 0.0, 1.0, 0.0, 1.0, 1.0, 0.0, 1.0, 0.0, 0.0, 1.0, 0.0, 1.0, 1.0, 0.0, 1.0, 0.0, 0.0, 1.0, 0.0, 1.0, 1.0, 0.0, 1.0, 0.0, 0.0, 1.0, 0.0, 1.0, 1.0, 0.0, 1.0, 0.0, 0.0, 1.0, 0.0, 1.0, 1.0, 0.0, 1.0, 0.0, 0.0, 1.0, 0.0, 1.0, 1.0, 0.0, 1.0, 0.0, 0.0, 1.0, 0.0, 1.0, 1.0, 0.0, 1.0, 0.0, 0.0, 1.0, 0.0, 1.0, 1.0, 0.0, 1.0, 0.0, 0.0, 1.0, 0.0, 1.0, 1.0, 0.0, 1.0, 0.0, 0.0, 1.0, 0.0, 1.0, 1.0, 0.0, 1.0, 0.0, 0.0, 1.0, 0.0, 1.0, 1.0, 0.0, 1.0, 0.0, 0.0, 1.0, 0.0, 1.0, 1.0, 0.0, 1.0, 0.0, 0.0, 1.0, 0.0, 1.0, 1.0, 0.0, 1.0, 0.0, 0.0, 1.0, 0.0, 1.0, 1.0, 0.0, 1.0, 0.0, 0.0, 1.0, 0.0, 1.0, 1.0, 0.0, 1.0, 0.0, 0.0, 1.0, 0.0, 1.0, 1.0, 0.0, 1.0, 0.0, 0.0, 1.0, 0.0, 1.0, 1.0, 0.0, 1.0, 0.0, 0.0, 1.0, 0.0, 1.0, 1.0, 0.0, 1.0, 0.0, 0.0, 1.0, 0.0, 1.0, 1.0, 0.0, 1.0, 0.0, 0.0, 1.0, 0.0, 1.0, 1.0, 0.0, 1.0, 0.0, 0.0, 1.0, 0.0, 1.0, 1.0, 0.0, 1.0, 0.0, 0.0, 1.0, 0.0, 1.0, 1.0, 0.0, 1.0, 0.0, 0.0, 1.0, 0.0, 1.0, 1.0, 0.0, 1.0, 0.0, 0.0, 1.0, 0.0, 1.0, 1.0, 0.0, 1.0, 0.0, 0.0, 1.0, 0.0, 1.0, 1.0, 0.0, 1.0, 0.0, 0.0, 1.0, 0.0, 1.0, 1.0, 0.0, 1.0, 0.0, 0.0, 1.0, 0.0, 1.0, 1.0, 0.0, 1.0, 0.0, 0.0, 1.0, 0.0, 1.0, 1.0, 0.0, 1.0, 0.0, 0.0, 1.0, 0.0, 1.0, 1.0, 0.0, 1.0, 0.0, 0.0, 1.0, 0.0, 1.0, 1.0, 0.0, 1.0, 0.0, 0.0, 1.0, 0.0, 1.0, 1.0, 0.0, 1.0, 0.0, 0.0, 1.0, 0.0, 1.0, 1.0, 0.0, 1.0, 0.0, 0.0, 1.0, 0.0, 1.0, 1.0, 0.0, 1.0, 0.0, 0.0, 1.0, 0.0, 1.0, 1.0, 0.0, 1.0, 0.0, 0.0, 1.0, 0.0, 1.0, 1.0, 0.0, 1.0, 0.0, 0.0, 1.0, 0.0, 1.0, 1.0, 0.0, 1.0, 0.0, 0.0, 1.0, 0.0, 1.0, 1.0, 0.0, 1.0, 0.0, 0.0, 1.0, 0.0, 1.0, 1.0, 0.0, 1.0, 0.0, 0.0, 1.0, 0.0, 1.0, 1.0, 0.0, 1.0, 0.0, 0.0, 1.0, 0.0, 1.0, 1.0, 0.0, 1.0, 0.0, 0.0, 1.0, 0.0, 1.0, 1.0, 0.0, 1.0, 0.0, 0.0, 1.0, 0.0, 1.0, 1.0, 0.0, 1.0, 0.0, 0.0, 1.0, 0.0, 1.0, 1.0, 0.0, 1.0, 0.0, 0.0, 1.0, 0.0, 1.0, 1.0, 0.0, 1.0, 0.0, 0.0, 1.0, 0.0, 1.0, 1.0, 0.0, 1.0, 0.0, 0.0, 1.0, 0.0, 1.0, 1.0, 0.0, 1.0, 0.0, 0.0, 1.0, 0.0, 1.0, 1.0, 0.0, 1.0, 0.0, 0.0, 1.0, 0.0, 1.0, 1.0, 0.0, 1.0, 0.0, 0.0, 1.0, 0.0, 1.0, 1.0, 0.0, 1.0, 0.0, 0.0, 1.0, 0.0, 1.0, 1.0, 0.0, 1.0, 0.0, 0.0, 1.0, 0.0, 1.0, 1.0, 0.0, 1.0, 0.0, 0.0, 1.0, 0.0, 1.0, 1.0, 0.0, 1.0, 0.0, 0.0, 1.0, 0.0, 1.0, 1.0, 0.0, 1.0, 0.0, 0.0, 1.0, 0.0, 1.0, 1.0, 0.0, 1.0, 0.0, 0.0, 1.0, 0.0, 1.0, 1.0, 0.0, 1.0, 0.0, 0.0, 1.0, 0.0, 1.0, 1.0, 0.0, 1.0, 0.0, 0.0, 1.0, 0.0, 1.0, 1.0, 0.0, 1.0, 0.0, 0.0, 1.0, 0.0, 1.0, 1.0, 0.0, 1.0, 0.0, 0.0, 1.0, 0.0, 1.0, 1.0, 0.0, 1.0, 0.0, 0.0, 1.0, 0.0, 1.0, 1.0, 0.0, 1.0, 0.0, 0.0, 1.0, 0.0, 1.0, 1.0, 0.0, 1.0, 0.0, 0.0, 1.0, 0.0, 1.0, 1.0, 0.0, 1.0, 0.0, 0.0, 1.0, 0.0, 1.0, 1.0, 0.0, 1.0, 0.0, 0.0, 1.0, 0.0, 1.0, 1.0, 0.0, 1.0, 0.0, 0.0, 1.0, 0.0, 1.0, 1.0, 0.0, 1.0, 0.0, 0.0, 1.0, 0.0, 1.0, 1.0, 0.0, 1.0, 0.0, 0.0, 1.0, 0.0, 1.0, 1.0, 0.0, 1.0, 0.0, 0.0, 1.0, 0.0, 1.0, 1.0, 0.0, 1.0, 0.0, 0.0, 1.0, 0.0, 1.0, 1.0, 0.0, 1.0, 0.0, 0.0, 1.0, 0.0, 1.0, 1.0, 0.0, 1.0, 0.0, 0.0, 1.0, 0.0, 1.0, 1.0, 0.0, 1.0, 0.0, 0.0, 1.0, 0.0, 1.0, 1.0, 0.0, 1.0, 0.0, 0.0, 1.0, 0.0, 1.0, 1.0, 0.0, 1.0, 0.0, 0.0, 1.0, 0.0, 1.0, 1.0, 0.0, 1.0, 0.0, 0.0, 1.0, 0.0, 1.0, 1.0, 0.0, 1.0, 0.0, 0.0, 1.0, 0.0, 1.0, 1.0, 0.0, 1.0, 0.0, 0.0, 1.0, 0.0, 1.0, 1.0, 0.0, 1.0, 0.0, 0.0, 1.0, 0.0, 1.0, 1.0, 0.0, 1.0, 0.0, 0.0, 1.0, 0.0, 1.0, 1.0, 0.0, 1.0, 0.0, 0.0, 1.0, 0.0, 1.0, 1.0, 0.0, 1.0, 0.0, 0.0, 1.0, 0.0, 1.0, 1.0, 0.0, 1.0, 0.0, 0.0, 1.0, 0.0, 1.0, 1.0, 0.0, 1.0, 0.0, 0.0, 1.0, 0.0, 1.0, 1.0, 0.0, 1.0, 0.0, 0.0, 1.0, 0.0, 1.0, 1.0, 0.0, 1.0, 0.0, 0.0, 1.0, 0.0, 1.0, 1.0, 0.0, 1.0, 0.0, 0.0, 1.0, 0.0, 1.0, 1.0, 0.0, 1.0, 0.0, 0.0, 1.0, 0.0, 1.0, 1.0, 0.0, 1.0, 0.0, 0.0, 1.0, 0.0, 1.0, 1.0, 0.0, 1.0, 0.0, 0.0, 1.0, 0.0, 1.0, 1.0, 0.0, 1.0, 0.0, 0.0, 1.0, 0.0, 1.0, 1.0, 0.0, 1.0, 0.0, 0.0, 1.0, 0.0, 1.0, 1.0, 0.0, 1.0, 0.0, 0.0, 1.0, 0.0, 1.0, 1.0, 0.0, 1.0, 0.0, 0.0, 1.0, 0.0, 1.0, 1.0, 0.0, 1.0, 0.0, 0.0, 1.0, 0.0, 1.0, 1.0, 0.0, 1.0, 0.0, 0.0, 1.0, 0.0, 1.0, 1.0, 0.0, 1.0, 0.0, 0.0, 1.0, 0.0, 1.0, 1.0, 0.0, 1.0, 0.0, 0.0, 1.0, 0.0, 1.0, 1.0, 0.0, 1.0, 0.0, 0.0, 1.0, 0.0, 1.0, 1.0, 0.0, 1.0, 0.0, 0.0, 1.0, 0.0, 1.0, 1.0, 0.0, 1.0, 0.0, 0.0, 1.0, 0.0, 1.0, 1.0, 0.0, 1.0])
me_cube_005.use_remesh_preserve_volume = False
me_cube_005.use_remesh_preserve_attributes = False
me_cube_005.use_mirror_vertex_groups = False
me_cube_005.update()
me_cube_001 = bpy.data.meshes.new('Cube.001')
me_cube_001.from_pydata([(-3.634, -1.0, -1.11), (-3.634, 1.0, -1.11), (-2.502, 1.0, -1.039), (-2.502, -1.0, -1.039), (-4.576, -1.0, 1.829), (-4.576, 1.0, 1.829), (-3.019, 1.0, 4.425), (-3.019, -1.0, 4.425), (-4.573, -1.0, 0.1626), (-4.573, 1.0, 0.1626), (-2.502, 1.0, -0.2499), (-2.502, -1.0, -0.2499), (-4.176, 1.0, -0.5705), (-2.511, 1.0, -0.5777), (-2.511, -1.0, -0.5777), (-4.176, -1.0, -0.5705), (-4.646, -1.0, 1.027), (-4.646, 1.0, 1.027), (-2.511, 1.0, 0.3969), (-2.511, -1.0, 0.3969), (-3.86, 1.0, -0.05551), (-3.341, 1.0, -1.253), (-3.86, -1.0, -0.05551), (-3.341, -1.0, -1.253), (-3.813, 1.0, -0.5911), (-3.813, -1.0, -0.5911), (-3.633, 1.0, -0.9433), (-3.633, -1.0, -0.9433), (-3.886, 1.0, -0.3576), (-3.886, -1.0, -0.3576), (-3.464, 1.0, -1.204), (-4.394, -1.0, 0.7307), (-4.196, 1.0, -0.2111), (-3.907, 1.0, -0.7553), (-4.269, 1.0, 0.3406), (-4.394, 1.0, 0.7307), (-3.464, -1.0, -1.204), (-4.196, -1.0, -0.2111), (-3.907, -1.0, -0.7553), (-4.269, -1.0, 0.3406), (-3.551, 1.0, -1.166), (-4.559, -1.0, 1.25), (-4.388, 1.0, -0.02069), (-4.044, 1.0, -0.6611), (-4.461, 1.0, 0.6904), (-4.559, 1.0, 1.25), (-3.551, -1.0, -1.166), (-4.388, -1.0, -0.02069), (-4.044, -1.0, -0.6611), (-4.461, -1.0, 0.6904), (-4.167, 1.0, 0.2796), (-3.384, -1.0, -1.232), (-4.008, -1.0, -0.3972), (-3.772, -1.0, -0.8474), (-4.081, -1.0, -0.00135), (-3.384, 1.0, -1.232), (-4.167, -1.0, 0.2796), (-4.008, 1.0, -0.3972), (-3.772, 1.0, -0.8474), (-4.081, 1.0, -0.00135), (-3.938, 1.0, 1.931), (-3.17, -1.0, -1.323), (-3.547, -1.0, -0.3962), (-3.436, -1.0, -0.7984), (-3.591, -1.0, -0.04022), (-3.17, 1.0, -1.323), (-3.938, -1.0, 1.931), (-3.547, 1.0, -0.3962), (-3.436, 1.0, -0.7984), (-3.591, 1.0, -0.04022), (-4.595, -1.0, 1.612), (-4.595, 1.0, 1.612), (-2.797, 1.0, 3.983), (-2.797, -1.0, 3.983), (-3.867, 1.0, -0.1373), (-3.867, -1.0, -0.1373), (-4.36, -1.0, 0.6251), (-4.36, 1.0, 0.6251), (-4.533, -1.0, 1.098), (-4.533, 1.0, 1.098), (-4.144, 1.0, 0.2036), (-4.144, -1.0, 0.2036), (-3.844, 1.0, 1.397), (-3.844, -1.0, 1.397), (-3.032, 1.0, 3.501), (-3.001, -1.0, -1.431), (-3.251, -1.0, -0.1793), (-3.218, -1.0, -0.6372), (-3.264, -1.0, 0.3129), (-3.001, 1.0, -1.431), (-3.032, -1.0, 3.501), (-3.251, 1.0, -0.1793), (-3.218, 1.0, -0.6372), (-3.264, 1.0, 0.3129), (-3.096, 1.0, 3.119), (-3.096, -1.0, 3.119), (-2.97, 1.0, 4.143), (-2.479, -1.0, -1.573), (-3.177, -1.0, -0.1255), (-3.164, -1.0, -0.5972), (-3.183, -1.0, 0.4006), (-2.91, -1.0, 3.546), (-2.479, 1.0, -1.573), (-2.97, -1.0, 4.143), (-3.177, 1.0, -0.1255), (-3.164, 1.0, -0.5972), (-3.183, 1.0, 0.4006), (-2.91, 1.0, 3.546), (-3.163, 1.0, -1.331), (-3.485, -1.0, 2.518), (-3.413, 1.0, -0.2985), (-3.338, 1.0, -0.7258), (-3.444, 1.0, 0.1189), (-3.507, 1.0, 2.173), (-3.485, 1.0, 2.518), (-3.163, -1.0, -1.331), (-3.413, -1.0, -0.2985), (-3.338, -1.0, -0.7258), (-3.444, -1.0, 0.1189), (-3.507, -1.0, 2.173), (-3.205, 1.0, 2.978), (-3.135, -1.0, -1.337), (-3.331, -1.0, -0.238), (-3.277, -1.0, -0.6809), (-3.353, -1.0, 0.2173), (-3.298, -1.0, 2.653), (-3.135, 1.0, -1.337), (-3.205, -1.0, 2.978), (-3.331, 1.0, -0.238), (-3.277, 1.0, -0.6809), (-3.353, 1.0, 0.2173), (-3.298, 1.0, 2.653), (-3.245, 1.0, -1.295), (-4.081, -1.0, 0.9928), (-3.672, 1.0, -0.4882), (-3.529, 1.0, -0.8668), (-3.73, 1.0, -0.1901), (-4.081, 1.0, 0.9928), (-3.245, -1.0, -1.295), (-3.672, -1.0, -0.4882), (-3.529, -1.0, -0.8668), (-3.73, -1.0, -0.1901), (-3.855, -1.0, 0.6726), (-3.855, 1.0, 0.6726), (-4.048, 1.0, 1.473), (-3.223, -1.0, -1.295), (-3.613, -1.0, -0.4445), (-3.485, -1.0, -0.8343), (-3.664, -1.0, -0.1189), (-3.85, -1.0, 1.017), (-3.223, 1.0, -1.295), (-4.048, -1.0, 1.473), (-3.613, 1.0, -0.4445), (-3.485, 1.0, -0.8343), (-3.664, 1.0, -0.1189), (-3.85, 1.0, 1.017), (-3.279, 1.0, -1.278), (-4.007, -1.0, 0.5111), (-3.736, 1.0, -0.5346), (-3.576, 1.0, -0.9013), (-3.8, 1.0, -0.2656), (-3.86, 1.0, 0.3073), (-4.007, 1.0, 0.5111), (-3.279, -1.0, -1.278), (-3.736, -1.0, -0.5346), (-3.576, -1.0, -0.9013), (-3.8, -1.0, -0.2656), (-3.86, -1.0, 0.3073), (-2.821, 1.0, -1.49), (-2.979, -1.0, 3.846), (-3.209, 1.0, -0.1491), (-3.187, 1.0, -0.6148), (-3.218, 1.0, 0.3621), (-2.992, 1.0, 3.358), (-2.979, 1.0, 3.846), (-2.821, -1.0, -1.49), (-3.209, -1.0, -0.1491), (-3.187, -1.0, -0.6148), (-3.218, -1.0, 0.3621), (-2.992, -1.0, 3.358), (-4.615, 1.0, 1.382), (-2.97, 1.0, 2.611), (-2.97, -1.0, 2.611), (-3.874, 1.0, -0.2239), (-3.874, -1.0, -0.2239), (-4.324, -1.0, 0.5132), (-4.324, 1.0, 0.5132), (-4.505, -1.0, 0.9379), (-4.505, 1.0, 0.9379), (-4.119, 1.0, 0.1229), (-4.119, -1.0, 0.1229), (-3.745, 1.0, 0.8315), (-3.745, -1.0, 0.8315), (-4.615, -1.0, 1.382), (-3.162, 1.0, 2.015), (-3.162, -1.0, 2.015), (-3.017, 1.0, 2.308), (-3.017, -1.0, 2.308), (-3.482, -1.0, 1.365), (-3.482, 1.0, 1.365), (-3.32, 1.0, 1.694), (-3.32, -1.0, 1.694), (-3.806, -1.0, 0.3332), (-3.806, 1.0, 0.3332), (-3.777, 1.0, 0.5698), (-3.777, -1.0, 0.5698), (-3.837, -1.0, 0.08185), (-3.837, 1.0, 0.08185), (-3.081, -1.0, 2.179), (-3.081, 1.0, 2.179), (-4.636, 1.0, 1.147), (-2.542, 1.0, 1.401), (-2.542, -1.0, 1.401), (-3.882, 1.0, -0.3123), (-3.882, -1.0, -0.3123), (-4.288, -1.0, 0.399), (-4.288, 1.0, 0.399), (-4.476, -1.0, 0.7742), (-4.476, 1.0, 0.7742), (-4.094, 1.0, 0.04073), (-4.094, -1.0, 0.04073), (-3.643, 1.0, 0.2549), (-3.643, -1.0, 0.2549), (-3.229, 1.0, 0.889), (-3.229, -1.0, 0.889), (-3.127, 1.0, 1.046), (-3.127, -1.0, 1.046), (-3.457, -1.0, 0.5406), (-3.457, 1.0, 0.5406), (-3.341, 1.0, 0.7173), (-3.341, -1.0, 0.7173), (-3.756, -1.0, -0.01294), (-3.756, 1.0, -0.01294), (-3.702, 1.0, 0.1142), (-3.702, -1.0, 0.1142), (-3.813, -1.0, -0.148), (-3.813, 1.0, -0.148), (-3.172, -1.0, 0.9773), (-3.172, 1.0, 0.9773), (-4.636, -1.0, 1.147), (-4.626, -1.0, 1.265), (-4.626, 1.0, 1.265), (-2.964, 1.0, 1.909), (-2.964, -1.0, 1.909), (-3.878, 1.0, -0.2681), (-3.878, -1.0, -0.2681), (-4.306, -1.0, 0.4561), (-4.306, 1.0, 0.4561), (-4.49, -1.0, 0.8561), (-4.49, 1.0, 0.8561), (-4.107, 1.0, 0.08183), (-4.107, -1.0, 0.08183), (-3.694, 1.0, 0.5432), (-3.694, -1.0, 0.5432), (-3.196, 1.0, 1.452), (-3.196, -1.0, 1.452), (-3.072, 1.0, 1.677), (-3.072, -1.0, 1.677), (-3.469, -1.0, 0.9526), (-3.469, 1.0, 0.9526), (-3.331, 1.0, 1.206), (-3.331, -1.0, 1.206), (-3.781, -1.0, 0.1601), (-3.781, 1.0, 0.1601), (-3.74, 1.0, 0.342), (-3.74, -1.0, 0.342), (-3.825, -1.0, -0.03307), (-3.825, 1.0, -0.03307), (-3.126, -1.0, 1.578), (-3.126, 1.0, 1.578), (-4.631, 1.0, 1.206), (-2.81, 1.0, 1.6), (-2.81, -1.0, 1.6), (-3.88, 1.0, -0.2902), (-3.88, -1.0, -0.2902), (-4.297, -1.0, 0.4276), (-4.297, 1.0, 0.4276), (-4.483, -1.0, 0.8151), (-4.483, 1.0, 0.8151), (-4.101, 1.0, 0.06128), (-4.101, -1.0, 0.06128), (-3.669, 1.0, 0.399), (-3.669, -1.0, 0.399), (-3.213, 1.0, 1.17), (-3.213, -1.0, 1.17), (-3.099, 1.0, 1.362), (-3.099, -1.0, 1.362), (-3.463, -1.0, 0.7466), (-3.463, 1.0, 0.7466), (-3.336, 1.0, 0.9616), (-3.336, -1.0, 0.9616), (-3.768, -1.0, 0.07359), (-3.768, 1.0, 0.07359), (-3.721, 1.0, 0.2281), (-3.721, -1.0, 0.2281), (-3.819, -1.0, -0.09053), (-3.819, 1.0, -0.09053), (-3.149, -1.0, 1.278), (-3.149, 1.0, 1.278), (-4.631, -1.0, 1.206), (-4.64, 1.0, 1.1), (-2.532, 1.0, 1.003), (-2.532, -1.0, 1.003), (-3.883, 1.0, -0.3302), (-3.883, -1.0, -0.3302), (-4.28, -1.0, 0.3759), (-4.28, 1.0, 0.3759), (-4.47, -1.0, 0.741), (-4.47, 1.0, 0.741), (-4.089, 1.0, 0.02406), (-4.089, -1.0, 0.02406), (-3.623, 1.0, 0.138), (-3.623, -1.0, 0.138), (-3.243, 1.0, 0.6609), (-3.243, -1.0, 0.6609), (-3.149, 1.0, 0.7907), (-3.149, -1.0, 0.7907), (-3.452, -1.0, 0.3736), (-3.452, 1.0, 0.3736), (-3.346, 1.0, 0.5193), (-3.346, -1.0, 0.5193), (-3.746, -1.0, -0.08307), (-3.746, 1.0, -0.08307), (-3.687, 1.0, 0.02189), (-3.687, -1.0, 0.02189), (-3.808, -1.0, -0.1946), (-3.808, 1.0, -0.1946), (-3.19, -1.0, 0.7337), (-3.19, 1.0, 0.7337), (-4.64, -1.0, 1.1), (-2.532, 1.0, 1.003), (-2.532, -1.0, 1.003)], [(331, 330)], [(15, 12, 1, 0), (105, 13, 2, 102), (13, 14, 3, 2), (48, 15, 0, 46), (97, 102, 2, 3), (41, 45, 5, 4), (16, 17, 9, 8), (106, 18, 10, 104), (18, 19, 11, 10), (49, 16, 8, 47), (8, 9, 12, 15), (104, 10, 13, 105), (10, 11, 14, 13), (47, 8, 15, 48), (329, 300, 17, 16), (315, 301, 18, 106), (301, 302, 19, 18), (307, 329, 16, 49), (58, 26, 21, 55), (165, 27, 23, 163), (51, 55, 21, 23), (157, 162, 20, 22), (59, 28, 24, 57), (166, 29, 25, 164), (57, 24, 26, 58), (164, 25, 27, 165), (309, 303, 28, 59), (325, 304, 29, 166), (53, 38, 36, 51), (56, 50, 35, 31), (54, 39, 37, 52), (52, 37, 38, 53), (310, 305, 39, 54), (43, 33, 30, 40), (46, 40, 30, 36), (44, 34, 32, 42), (42, 32, 33, 43), (308, 306, 34, 44), (38, 48, 46, 36), (31, 35, 45, 41), (39, 49, 47, 37), (37, 47, 48, 38), (305, 307, 49, 39), (12, 43, 40, 1), (0, 1, 40, 46), (17, 44, 42, 9), (9, 42, 43, 12), (300, 308, 44, 17), (33, 58, 55, 30), (36, 30, 55, 51), (34, 59, 57, 32), (32, 57, 58, 33), (306, 309, 59, 34), (27, 53, 51, 23), (22, 20, 50, 56), (29, 54, 52, 25), (25, 52, 53, 27), (304, 310, 54, 29), (153, 68, 65, 150), (145, 150, 65, 61), (154, 69, 67, 152), (152, 67, 68, 153), (323, 311, 69, 154), (117, 63, 61, 115), (109, 114, 60, 66), (118, 64, 62, 116), (116, 62, 63, 117), (317, 312, 64, 118), (4, 5, 71, 70), (96, 6, 72, 107), (6, 7, 73, 72), (41, 4, 70, 78), (50, 20, 74, 80), (157, 22, 75, 167), (56, 31, 76, 81), (45, 35, 77, 79), (31, 41, 78, 76), (5, 45, 79, 71), (35, 50, 80, 77), (22, 56, 81, 75), (144, 60, 82, 155), (109, 66, 83, 119), (129, 92, 89, 126), (121, 126, 89, 85), (130, 93, 91, 128), (128, 91, 92, 129), (319, 313, 93, 130), (177, 87, 85, 175), (169, 174, 84, 90), (178, 88, 86, 176), (176, 86, 87, 177), (327, 314, 88, 178), (120, 84, 94, 131), (169, 90, 95, 179), (171, 105, 102, 168), (175, 168, 102, 97), (172, 106, 104, 170), (170, 104, 105, 171), (328, 315, 106, 172), (174, 96, 107, 173), (14, 99, 97, 3), (7, 6, 96, 103), (19, 100, 98, 11), (11, 98, 99, 14), (302, 316, 100, 19), (7, 103, 101, 73), (123, 117, 115, 121), (127, 120, 114, 109), (124, 118, 116, 122), (122, 116, 117, 123), (320, 317, 118, 124), (127, 109, 119, 125), (68, 111, 108, 65), (61, 65, 108, 115), (69, 112, 110, 67), (67, 110, 111, 68), (311, 318, 112, 69), (60, 114, 113, 82), (111, 129, 126, 108), (115, 108, 126, 121), (112, 130, 128, 110), (110, 128, 129, 111), (318, 319, 130, 112), (114, 120, 131, 113), (87, 123, 121, 85), (90, 84, 120, 127), (88, 124, 122, 86), (86, 122, 123, 87), (314, 320, 124, 88), (90, 127, 125, 95), (147, 140, 138, 145), (151, 144, 137, 133), (148, 141, 139, 146), (146, 139, 140, 147), (324, 321, 141, 148), (159, 135, 132, 156), (163, 156, 132, 138), (160, 136, 134, 158), (158, 134, 135, 159), (326, 322, 136, 160), (151, 133, 142, 149), (162, 137, 143, 161), (135, 153, 150, 132), (138, 132, 150, 145), (136, 154, 152, 134), (134, 152, 153, 135), (322, 323, 154, 136), (137, 144, 155, 143), (63, 147, 145, 61), (66, 60, 144, 151), (64, 148, 146, 62), (62, 146, 147, 63), (312, 324, 148, 64), (66, 151, 149, 83), (140, 165, 163, 138), (133, 137, 162, 157), (141, 166, 164, 139), (139, 164, 165, 140), (321, 325, 166, 141), (133, 157, 167, 142), (26, 159, 156, 21), (23, 21, 156, 163), (28, 160, 158, 24), (24, 158, 159, 26), (303, 326, 160, 28), (20, 162, 161, 74), (99, 177, 175, 97), (103, 96, 174, 169), (100, 178, 176, 98), (98, 176, 177, 99), (316, 327, 178, 100), (103, 169, 179, 101), (92, 171, 168, 89), (85, 89, 168, 175), (93, 172, 170, 91), (91, 170, 171, 92), (313, 328, 172, 93), (84, 174, 173, 94), (70, 71, 180, 193), (107, 72, 181, 196), (72, 73, 182, 181), (78, 70, 193, 187), (80, 74, 183, 189), (167, 75, 184, 206), (81, 76, 185, 190), (79, 77, 186, 188), (76, 78, 187, 185), (71, 79, 188, 180), (77, 80, 189, 186), (75, 81, 190, 184), (155, 82, 191, 204), (119, 83, 192, 198), (131, 94, 194, 200), (179, 95, 195, 208), (173, 107, 196, 209), (73, 101, 197, 182), (125, 119, 198, 201), (82, 113, 199, 191), (113, 131, 200, 199), (95, 125, 201, 195), (149, 142, 202, 205), (161, 143, 203, 207), (143, 155, 204, 203), (83, 149, 205, 192), (142, 167, 206, 202), (74, 161, 207, 183), (101, 179, 208, 197), (94, 173, 209, 194), (299, 270, 210, 239), (285, 271, 211, 225), (271, 272, 212, 211), (277, 299, 239, 217), (279, 273, 213, 219), (295, 274, 214, 235), (280, 275, 215, 220), (278, 276, 216, 218), (275, 277, 217, 215), (270, 278, 218, 210), (276, 279, 219, 216), (274, 280, 220, 214), (293, 281, 221, 233), (287, 282, 222, 227), (289, 283, 223, 229), (297, 284, 224, 237), (298, 285, 225, 238), (272, 286, 226, 212), (290, 287, 227, 230), (281, 288, 228, 221), (288, 289, 229, 228), (284, 290, 230, 224), (294, 291, 231, 234), (296, 292, 232, 236), (292, 293, 233, 232), (282, 294, 234, 222), (291, 295, 235, 231), (273, 296, 236, 213), (286, 297, 237, 226), (283, 298, 238, 223), (193, 180, 241, 240), (196, 181, 242, 256), (181, 182, 243, 242), (187, 193, 240, 248), (189, 183, 244, 250), (206, 184, 245, 266), (190, 185, 246, 251), (188, 186, 247, 249), (185, 187, 248, 246), (180, 188, 249, 241), (186, 189, 250, 247), (184, 190, 251, 245), (204, 191, 252, 264), (198, 192, 253, 258), (200, 194, 254, 260), (208, 195, 255, 268), (209, 196, 256, 269), (182, 197, 257, 243), (201, 198, 258, 261), (191, 199, 259, 252), (199, 200, 260, 259), (195, 201, 261, 255), (205, 202, 262, 265), (207, 203, 263, 267), (203, 204, 264, 263), (192, 205, 265, 253), (202, 206, 266, 262), (183, 207, 267, 244), (197, 208, 268, 257), (194, 209, 269, 254), (240, 241, 270, 299), (256, 242, 271, 285), (242, 243, 272, 271), (248, 240, 299, 277), (250, 244, 273, 279), (266, 245, 274, 295), (251, 246, 275, 280), (249, 247, 276, 278), (246, 248, 277, 275), (241, 249, 278, 270), (247, 250, 279, 276), (245, 251, 280, 274), (264, 252, 281, 293), (258, 253, 282, 287), (260, 254, 283, 289), (268, 255, 284, 297), (269, 256, 285, 298), (243, 257, 286, 272), (261, 258, 287, 290), (252, 259, 288, 281), (259, 260, 289, 288), (255, 261, 290, 284), (265, 262, 291, 294), (267, 263, 292, 296), (263, 264, 293, 292), (253, 265, 294, 282), (262, 266, 295, 291), (244, 267, 296, 273), (257, 268, 297, 286), (254, 269, 298, 283), (239, 210, 300, 329), (225, 211, 301, 315), (211, 212, 302, 301), (217, 239, 329, 307), (219, 213, 303, 309), (235, 214, 304, 325), (220, 215, 305, 310), (218, 216, 306, 308), (215, 217, 307, 305), (210, 218, 308, 300), (216, 219, 309, 306), (214, 220, 310, 304), (233, 221, 311, 323), (227, 222, 312, 317), (229, 223, 313, 319), (237, 224, 314, 327), (238, 225, 315, 328), (212, 226, 316, 302), (230, 227, 317, 320), (221, 228, 318, 311), (228, 229, 319, 318), (224, 230, 320, 314), (234, 231, 321, 324), (236, 232, 322, 326), (232, 233, 323, 322), (222, 234, 324, 312), (231, 235, 325, 321), (213, 236, 326, 303), (226, 237, 327, 316), (223, 238, 328, 313)])
_uv = me_cube_001.uv_layers.new(name='UVMap')
_uv.uv.foreach_set('vector', [0.0, 0.0, 1.0, 0.0, 1.0, 1.0, 0.0, 1.0, 0.0, 0.0, 1.0, 0.0, 1.0, 1.0, 0.0, 1.0, 0.0, 0.0, 1.0, 0.0, 1.0, 1.0, 0.0, 1.0, 0.0, 0.0, 1.0, 0.0, 1.0, 1.0, 0.0, 1.0, 0.0, 0.0, 1.0, 0.0, 1.0, 1.0, 0.0, 1.0, 0.0, 0.0, 1.0, 0.0, 1.0, 1.0, 0.0, 1.0, 0.0, 0.0, 1.0, 0.0, 1.0, 1.0, 0.0, 1.0, 0.0, 0.0, 1.0, 0.0, 1.0, 1.0, 0.0, 1.0, 0.0, 0.0, 1.0, 0.0, 1.0, 1.0, 0.0, 1.0, 0.0, 0.0, 1.0, 0.0, 1.0, 1.0, 0.0, 1.0, 0.0, 0.0, 1.0, 0.0, 1.0, 1.0, 0.0, 1.0, 0.0, 0.0, 1.0, 0.0, 1.0, 1.0, 0.0, 1.0, 0.0, 0.0, 1.0, 0.0, 1.0, 1.0, 0.0, 1.0, 0.0, 0.0, 1.0, 0.0, 1.0, 1.0, 0.0, 1.0, 0.0, 0.0, 1.0, 0.0, 1.0, 1.0, 0.0, 1.0, 0.0, 0.0, 1.0, 0.0, 1.0, 1.0, 0.0, 1.0, 0.0, 0.0, 1.0, 0.0, 1.0, 1.0, 0.0, 1.0, 0.0, 0.0, 1.0, 0.0, 1.0, 1.0, 0.0, 1.0, 0.0, 0.0, 1.0, 0.0, 1.0, 1.0, 0.0, 1.0, 0.0, 0.0, 1.0, 0.0, 1.0, 1.0, 0.0, 1.0, 0.0, 0.0, 1.0, 0.0, 1.0, 1.0, 0.0, 1.0, 0.0, 0.0, 1.0, 0.0, 1.0, 1.0, 0.0, 1.0, 0.0, 0.0, 1.0, 0.0, 1.0, 1.0, 0.0, 1.0, 0.0, 0.0, 1.0, 0.0, 1.0, 1.0, 0.0, 1.0, 0.0, 0.0, 1.0, 0.0, 1.0, 1.0, 0.0, 1.0, 0.0, 0.0, 1.0, 0.0, 1.0, 1.0, 0.0, 1.0, 0.0, 0.0, 1.0, 0.0, 1.0, 1.0, 0.0, 1.0, 0.0, 0.0, 1.0, 0.0, 1.0, 1.0, 0.0, 1.0, 0.0, 0.0, 1.0, 0.0, 1.0, 1.0, 0.0, 1.0, 0.0, 0.0, 1.0, 0.0, 1.0, 1.0, 0.0, 1.0, 0.0, 0.0, 1.0, 0.0, 1.0, 1.0, 0.0, 1.0, 0.0, 0.0, 1.0, 0.0, 1.0, 1.0, 0.0, 1.0, 0.0, 0.0, 1.0, 0.0, 1.0, 1.0, 0.0, 1.0, 0.0, 0.0, 1.0, 0.0, 1.0, 1.0, 0.0, 1.0, 0.0, 0.0, 1.0, 0.0, 1.0, 1.0, 0.0, 1.0, 0.0, 0.0, 1.0, 0.0, 1.0, 1.0, 0.0, 1.0, 0.0, 0.0, 1.0, 0.0, 1.0, 1.0, 0.0, 1.0, 0.0, 0.0, 1.0, 0.0, 1.0, 1.0, 0.0, 1.0, 0.0, 0.0, 1.0, 0.0, 1.0, 1.0, 0.0, 1.0, 0.0, 0.0, 1.0, 0.0, 1.0, 1.0, 0.0, 1.0, 0.0, 0.0, 1.0, 0.0, 1.0, 1.0, 0.0, 1.0, 0.0, 0.0, 1.0, 0.0, 1.0, 1.0, 0.0, 1.0, 0.0, 0.0, 1.0, 0.0, 1.0, 1.0, 0.0, 1.0, 0.0, 0.0, 1.0, 0.0, 1.0, 1.0, 0.0, 1.0, 0.0, 0.0, 1.0, 0.0, 1.0, 1.0, 0.0, 1.0, 0.0, 0.0, 1.0, 0.0, 1.0, 1.0, 0.0, 1.0, 0.0, 0.0, 1.0, 0.0, 1.0, 1.0, 0.0, 1.0, 0.0, 0.0, 1.0, 0.0, 1.0, 1.0, 0.0, 1.0, 0.0, 0.0, 1.0, 0.0, 1.0, 1.0, 0.0, 1.0, 0.0, 0.0, 1.0, 0.0, 1.0, 1.0, 0.0, 1.0, 0.0, 0.0, 1.0, 0.0, 1.0, 1.0, 0.0, 1.0, 0.0, 0.0, 1.0, 0.0, 1.0, 1.0, 0.0, 1.0, 0.0, 0.0, 1.0, 0.0, 1.0, 1.0, 0.0, 1.0, 0.0, 0.0, 1.0, 0.0, 1.0, 1.0, 0.0, 1.0, 0.0, 0.0, 1.0, 0.0, 1.0, 1.0, 0.0, 1.0, 0.0, 0.0, 1.0, 0.0, 1.0, 1.0, 0.0, 1.0, 0.0, 0.0, 1.0, 0.0, 1.0, 1.0, 0.0, 1.0, 0.0, 0.0, 1.0, 0.0, 1.0, 1.0, 0.0, 1.0, 0.0, 0.0, 1.0, 0.0, 1.0, 1.0, 0.0, 1.0, 0.0, 0.0, 1.0, 0.0, 1.0, 1.0, 0.0, 1.0, 0.0, 0.0, 1.0, 0.0, 1.0, 1.0, 0.0, 1.0, 0.0, 0.0, 1.0, 0.0, 1.0, 1.0, 0.0, 1.0, 0.0, 0.0, 1.0, 0.0, 1.0, 1.0, 0.0, 1.0, 0.0, 0.0, 1.0, 0.0, 1.0, 1.0, 0.0, 1.0, 0.0, 0.0, 1.0, 0.0, 1.0, 1.0, 0.0, 1.0, 0.0, 0.0, 1.0, 0.0, 1.0, 1.0, 0.0, 1.0, 0.0, 0.0, 1.0, 0.0, 1.0, 1.0, 0.0, 1.0, 0.0, 0.0, 1.0, 0.0, 1.0, 1.0, 0.0, 1.0, 0.0, 0.0, 1.0, 0.0, 1.0, 1.0, 0.0, 1.0, 0.0, 0.0, 1.0, 0.0, 1.0, 1.0, 0.0, 1.0, 0.0, 0.0, 1.0, 0.0, 1.0, 1.0, 0.0, 1.0, 0.0, 0.0, 1.0, 0.0, 1.0, 1.0, 0.0, 1.0, 0.0, 0.0, 1.0, 0.0, 1.0, 1.0, 0.0, 1.0, 0.0, 0.0, 1.0, 0.0, 1.0, 1.0, 0.0, 1.0, 0.0, 0.0, 1.0, 0.0, 1.0, 1.0, 0.0, 1.0, 0.0, 0.0, 1.0, 0.0, 1.0, 1.0, 0.0, 1.0, 0.0, 0.0, 1.0, 0.0, 1.0, 1.0, 0.0, 1.0, 0.0, 0.0, 1.0, 0.0, 1.0, 1.0, 0.0, 1.0, 0.0, 0.0, 1.0, 0.0, 1.0, 1.0, 0.0, 1.0, 0.0, 0.0, 1.0, 0.0, 1.0, 1.0, 0.0, 1.0, 0.0, 0.0, 1.0, 0.0, 1.0, 1.0, 0.0, 1.0, 0.0, 0.0, 1.0, 0.0, 1.0, 1.0, 0.0, 1.0, 0.0, 0.0, 1.0, 0.0, 1.0, 1.0, 0.0, 1.0, 0.0, 0.0, 1.0, 0.0, 1.0, 1.0, 0.0, 1.0, 0.0, 0.0, 1.0, 0.0, 1.0, 1.0, 0.0, 1.0, 0.0, 0.0, 1.0, 0.0, 1.0, 1.0, 0.0, 1.0, 0.0, 0.0, 1.0, 0.0, 1.0, 1.0, 0.0, 1.0, 0.0, 0.0, 1.0, 0.0, 1.0, 1.0, 0.0, 1.0, 0.0, 0.0, 1.0, 0.0, 1.0, 1.0, 0.0, 1.0, 0.0, 0.0, 1.0, 0.0, 1.0, 1.0, 0.0, 1.0, 0.0, 0.0, 1.0, 0.0, 1.0, 1.0, 0.0, 1.0, 0.0, 0.0, 1.0, 0.0, 1.0, 1.0, 0.0, 1.0, 0.0, 0.0, 1.0, 0.0, 1.0, 1.0, 0.0, 1.0, 0.0, 0.0, 1.0, 0.0, 1.0, 1.0, 0.0, 1.0, 0.0, 0.0, 1.0, 0.0, 1.0, 1.0, 0.0, 1.0, 0.0, 0.0, 1.0, 0.0, 1.0, 1.0, 0.0, 1.0, 0.0, 0.0, 1.0, 0.0, 1.0, 1.0, 0.0, 1.0, 0.0, 0.0, 1.0, 0.0, 1.0, 1.0, 0.0, 1.0, 0.0, 0.0, 1.0, 0.0, 1.0, 1.0, 0.0, 1.0, 0.0, 0.0, 1.0, 0.0, 1.0, 1.0, 0.0, 1.0, 0.0, 0.0, 1.0, 0.0, 1.0, 1.0, 0.0, 1.0, 0.0, 0.0, 1.0, 0.0, 1.0, 1.0, 0.0, 1.0, 0.0, 0.0, 1.0, 0.0, 1.0, 1.0, 0.0, 1.0, 0.0, 0.0, 1.0, 0.0, 1.0, 1.0, 0.0, 1.0, 0.0, 0.0, 1.0, 0.0, 1.0, 1.0, 0.0, 1.0, 0.0, 0.0, 1.0, 0.0, 1.0, 1.0, 0.0, 1.0, 0.0, 0.0, 1.0, 0.0, 1.0, 1.0, 0.0, 1.0, 0.0, 0.0, 1.0, 0.0, 1.0, 1.0, 0.0, 1.0, 0.0, 0.0, 1.0, 0.0, 1.0, 1.0, 0.0, 1.0, 0.0, 0.0, 1.0, 0.0, 1.0, 1.0, 0.0, 1.0, 0.0, 0.0, 1.0, 0.0, 1.0, 1.0, 0.0, 1.0, 0.0, 0.0, 1.0, 0.0, 1.0, 1.0, 0.0, 1.0, 0.0, 0.0, 1.0, 0.0, 1.0, 1.0, 0.0, 1.0, 0.0, 0.0, 1.0, 0.0, 1.0, 1.0, 0.0, 1.0, 0.0, 0.0, 1.0, 0.0, 1.0, 1.0, 0.0, 1.0, 0.0, 0.0, 1.0, 0.0, 1.0, 1.0, 0.0, 1.0, 0.0, 0.0, 1.0, 0.0, 1.0, 1.0, 0.0, 1.0, 0.0, 0.0, 1.0, 0.0, 1.0, 1.0, 0.0, 1.0, 0.0, 0.0, 1.0, 0.0, 1.0, 1.0, 0.0, 1.0, 0.0, 0.0, 1.0, 0.0, 1.0, 1.0, 0.0, 1.0, 0.0, 0.0, 1.0, 0.0, 1.0, 1.0, 0.0, 1.0, 0.0, 0.0, 1.0, 0.0, 1.0, 1.0, 0.0, 1.0, 0.0, 0.0, 1.0, 0.0, 1.0, 1.0, 0.0, 1.0, 0.0, 0.0, 1.0, 0.0, 1.0, 1.0, 0.0, 1.0, 0.0, 0.0, 1.0, 0.0, 1.0, 1.0, 0.0, 1.0, 0.0, 0.0, 1.0, 0.0, 1.0, 1.0, 0.0, 1.0, 0.0, 0.0, 1.0, 0.0, 1.0, 1.0, 0.0, 1.0, 0.0, 0.0, 1.0, 0.0, 1.0, 1.0, 0.0, 1.0, 0.0, 0.0, 1.0, 0.0, 1.0, 1.0, 0.0, 1.0, 0.0, 0.0, 1.0, 0.0, 1.0, 1.0, 0.0, 1.0, 0.0, 0.0, 1.0, 0.0, 1.0, 1.0, 0.0, 1.0, 0.0, 0.0, 1.0, 0.0, 1.0, 1.0, 0.0, 1.0, 0.0, 0.0, 1.0, 0.0, 1.0, 1.0, 0.0, 1.0, 0.0, 0.0, 1.0, 0.0, 1.0, 1.0, 0.0, 1.0, 0.0, 0.0, 1.0, 0.0, 1.0, 1.0, 0.0, 1.0, 0.0, 0.0, 1.0, 0.0, 1.0, 1.0, 0.0, 1.0, 0.0, 0.0, 1.0, 0.0, 1.0, 1.0, 0.0, 1.0, 0.0, 0.0, 1.0, 0.0, 1.0, 1.0, 0.0, 1.0, 0.0, 0.0, 1.0, 0.0, 1.0, 1.0, 0.0, 1.0, 0.0, 0.0, 1.0, 0.0, 1.0, 1.0, 0.0, 1.0, 0.0, 0.0, 1.0, 0.0, 1.0, 1.0, 0.0, 1.0, 0.0, 0.0, 1.0, 0.0, 1.0, 1.0, 0.0, 1.0, 0.0, 0.0, 1.0, 0.0, 1.0, 1.0, 0.0, 1.0, 0.0, 0.0, 1.0, 0.0, 1.0, 1.0, 0.0, 1.0, 0.0, 0.0, 1.0, 0.0, 1.0, 1.0, 0.0, 1.0, 0.0, 0.0, 1.0, 0.0, 1.0, 1.0, 0.0, 1.0, 0.0, 0.0, 1.0, 0.0, 1.0, 1.0, 0.0, 1.0, 0.0, 0.0, 1.0, 0.0, 1.0, 1.0, 0.0, 1.0, 0.0, 0.0, 1.0, 0.0, 1.0, 1.0, 0.0, 1.0, 0.0, 0.0, 1.0, 0.0, 1.0, 1.0, 0.0, 1.0, 0.0, 0.0, 1.0, 0.0, 1.0, 1.0, 0.0, 1.0, 0.0, 0.0, 1.0, 0.0, 1.0, 1.0, 0.0, 1.0, 0.0, 0.0, 1.0, 0.0, 1.0, 1.0, 0.0, 1.0, 0.0, 0.0, 1.0, 0.0, 1.0, 1.0, 0.0, 1.0, 0.0, 0.0, 1.0, 0.0, 1.0, 1.0, 0.0, 1.0, 0.0, 0.0, 1.0, 0.0, 1.0, 1.0, 0.0, 1.0, 0.0, 0.0, 1.0, 0.0, 1.0, 1.0, 0.0, 1.0, 0.0, 0.0, 1.0, 0.0, 1.0, 1.0, 0.0, 1.0, 0.0, 0.0, 1.0, 0.0, 1.0, 1.0, 0.0, 1.0, 0.0, 0.0, 1.0, 0.0, 1.0, 1.0, 0.0, 1.0, 0.0, 0.0, 1.0, 0.0, 1.0, 1.0, 0.0, 1.0, 0.0, 0.0, 1.0, 0.0, 1.0, 1.0, 0.0, 1.0, 0.0, 0.0, 1.0, 0.0, 1.0, 1.0, 0.0, 1.0, 0.0, 0.0, 1.0, 0.0, 1.0, 1.0, 0.0, 1.0, 0.0, 0.0, 1.0, 0.0, 1.0, 1.0, 0.0, 1.0, 0.0, 0.0, 1.0, 0.0, 1.0, 1.0, 0.0, 1.0, 0.0, 0.0, 1.0, 0.0, 1.0, 1.0, 0.0, 1.0, 0.0, 0.0, 1.0, 0.0, 1.0, 1.0, 0.0, 1.0, 0.0, 0.0, 1.0, 0.0, 1.0, 1.0, 0.0, 1.0, 0.0, 0.0, 1.0, 0.0, 1.0, 1.0, 0.0, 1.0, 0.0, 0.0, 1.0, 0.0, 1.0, 1.0, 0.0, 1.0, 0.0, 0.0, 1.0, 0.0, 1.0, 1.0, 0.0, 1.0, 0.0, 0.0, 1.0, 0.0, 1.0, 1.0, 0.0, 1.0, 0.0, 0.0, 1.0, 0.0, 1.0, 1.0, 0.0, 1.0, 0.0, 0.0, 1.0, 0.0, 1.0, 1.0, 0.0, 1.0, 0.0, 0.0, 1.0, 0.0, 1.0, 1.0, 0.0, 1.0, 0.0, 0.0, 1.0, 0.0, 1.0, 1.0, 0.0, 1.0, 0.0, 0.0, 1.0, 0.0, 1.0, 1.0, 0.0, 1.0, 0.0, 0.0, 1.0, 0.0, 1.0, 1.0, 0.0, 1.0, 0.0, 0.0, 1.0, 0.0, 1.0, 1.0, 0.0, 1.0, 0.0, 0.0, 1.0, 0.0, 1.0, 1.0, 0.0, 1.0, 0.0, 0.0, 1.0, 0.0, 1.0, 1.0, 0.0, 1.0, 0.0, 0.0, 1.0, 0.0, 1.0, 1.0, 0.0, 1.0, 0.0, 0.0, 1.0, 0.0, 1.0, 1.0, 0.0, 1.0, 0.0, 0.0, 1.0, 0.0, 1.0, 1.0, 0.0, 1.0, 0.0, 0.0, 1.0, 0.0, 1.0, 1.0, 0.0, 1.0, 0.0, 0.0, 1.0, 0.0, 1.0, 1.0, 0.0, 1.0, 0.0, 0.0, 1.0, 0.0, 1.0, 1.0, 0.0, 1.0, 0.0, 0.0, 1.0, 0.0, 1.0, 1.0, 0.0, 1.0, 0.0, 0.0, 1.0, 0.0, 1.0, 1.0, 0.0, 1.0, 0.0, 0.0, 1.0, 0.0, 1.0, 1.0, 0.0, 1.0, 0.0, 0.0, 1.0, 0.0, 1.0, 1.0, 0.0, 1.0, 0.0, 0.0, 1.0, 0.0, 1.0, 1.0, 0.0, 1.0, 0.0, 0.0, 1.0, 0.0, 1.0, 1.0, 0.0, 1.0, 0.0, 0.0, 1.0, 0.0, 1.0, 1.0, 0.0, 1.0, 0.0, 0.0, 1.0, 0.0, 1.0, 1.0, 0.0, 1.0, 0.0, 0.0, 1.0, 0.0, 1.0, 1.0, 0.0, 1.0, 0.0, 0.0, 1.0, 0.0, 1.0, 1.0, 0.0, 1.0, 0.0, 0.0, 1.0, 0.0, 1.0, 1.0, 0.0, 1.0, 0.0, 0.0, 1.0, 0.0, 1.0, 1.0, 0.0, 1.0, 0.0, 0.0, 1.0, 0.0, 1.0, 1.0, 0.0, 1.0, 0.0, 0.0, 1.0, 0.0, 1.0, 1.0, 0.0, 1.0, 0.0, 0.0, 1.0, 0.0, 1.0, 1.0, 0.0, 1.0, 0.0, 0.0, 1.0, 0.0, 1.0, 1.0, 0.0, 1.0, 0.0, 0.0, 1.0, 0.0, 1.0, 1.0, 0.0, 1.0, 0.0, 0.0, 1.0, 0.0, 1.0, 1.0, 0.0, 1.0, 0.0, 0.0, 1.0, 0.0, 1.0, 1.0, 0.0, 1.0, 0.0, 0.0, 1.0, 0.0, 1.0, 1.0, 0.0, 1.0, 0.0, 0.0, 1.0, 0.0, 1.0, 1.0, 0.0, 1.0, 0.0, 0.0, 1.0, 0.0, 1.0, 1.0, 0.0, 1.0, 0.0, 0.0, 1.0, 0.0, 1.0, 1.0, 0.0, 1.0, 0.0, 0.0, 1.0, 0.0, 1.0, 1.0, 0.0, 1.0, 0.0, 0.0, 1.0, 0.0, 1.0, 1.0, 0.0, 1.0, 0.0, 0.0, 1.0, 0.0, 1.0, 1.0, 0.0, 1.0, 0.0, 0.0, 1.0, 0.0, 1.0, 1.0, 0.0, 1.0, 0.0, 0.0, 1.0, 0.0, 1.0, 1.0, 0.0, 1.0, 0.0, 0.0, 1.0, 0.0, 1.0, 1.0, 0.0, 1.0, 0.0, 0.0, 1.0, 0.0, 1.0, 1.0, 0.0, 1.0, 0.0, 0.0, 1.0, 0.0, 1.0, 1.0, 0.0, 1.0, 0.0, 0.0, 1.0, 0.0, 1.0, 1.0, 0.0, 1.0, 0.0, 0.0, 1.0, 0.0, 1.0, 1.0, 0.0, 1.0, 0.0, 0.0, 1.0, 0.0, 1.0, 1.0, 0.0, 1.0, 0.0, 0.0, 1.0, 0.0, 1.0, 1.0, 0.0, 1.0, 0.0, 0.0, 1.0, 0.0, 1.0, 1.0, 0.0, 1.0, 0.0, 0.0, 1.0, 0.0, 1.0, 1.0, 0.0, 1.0, 0.0, 0.0, 1.0, 0.0, 1.0, 1.0, 0.0, 1.0, 0.0, 0.0, 1.0, 0.0, 1.0, 1.0, 0.0, 1.0, 0.0, 0.0, 1.0, 0.0, 1.0, 1.0, 0.0, 1.0, 0.0, 0.0, 1.0, 0.0, 1.0, 1.0, 0.0, 1.0, 0.0, 0.0, 1.0, 0.0, 1.0, 1.0, 0.0, 1.0, 0.0, 0.0, 1.0, 0.0, 1.0, 1.0, 0.0, 1.0, 0.0, 0.0, 1.0, 0.0, 1.0, 1.0, 0.0, 1.0, 0.0, 0.0, 1.0, 0.0, 1.0, 1.0, 0.0, 1.0, 0.0, 0.0, 1.0, 0.0, 1.0, 1.0, 0.0, 1.0, 0.0, 0.0, 1.0, 0.0, 1.0, 1.0, 0.0, 1.0, 0.0, 0.0, 1.0, 0.0, 1.0, 1.0, 0.0, 1.0, 0.0, 0.0, 1.0, 0.0, 1.0, 1.0, 0.0, 1.0, 0.0, 0.0, 1.0, 0.0, 1.0, 1.0, 0.0, 1.0, 0.0, 0.0, 1.0, 0.0, 1.0, 1.0, 0.0, 1.0, 0.0, 0.0, 1.0, 0.0, 1.0, 1.0, 0.0, 1.0, 0.0, 0.0, 1.0, 0.0, 1.0, 1.0, 0.0, 1.0, 0.0, 0.0, 1.0, 0.0, 1.0, 1.0, 0.0, 1.0, 0.0, 0.0, 1.0, 0.0, 1.0, 1.0, 0.0, 1.0, 0.0, 0.0, 1.0, 0.0, 1.0, 1.0, 0.0, 1.0, 0.0, 0.0, 1.0, 0.0, 1.0, 1.0, 0.0, 1.0, 0.0, 0.0, 1.0, 0.0, 1.0, 1.0, 0.0, 1.0, 0.0, 0.0, 1.0, 0.0, 1.0, 1.0, 0.0, 1.0, 0.0, 0.0, 1.0, 0.0, 1.0, 1.0, 0.0, 1.0, 0.0, 0.0, 1.0, 0.0, 1.0, 1.0, 0.0, 1.0, 0.0, 0.0, 1.0, 0.0, 1.0, 1.0, 0.0, 1.0, 0.0, 0.0, 1.0, 0.0, 1.0, 1.0, 0.0, 1.0, 0.0, 0.0, 1.0, 0.0, 1.0, 1.0, 0.0, 1.0, 0.0, 0.0, 1.0, 0.0, 1.0, 1.0, 0.0, 1.0, 0.0, 0.0, 1.0, 0.0, 1.0, 1.0, 0.0, 1.0, 0.0, 0.0, 1.0, 0.0, 1.0, 1.0, 0.0, 1.0, 0.0, 0.0, 1.0, 0.0, 1.0, 1.0, 0.0, 1.0, 0.0, 0.0, 1.0, 0.0, 1.0, 1.0, 0.0, 1.0, 0.0, 0.0, 1.0, 0.0, 1.0, 1.0, 0.0, 1.0, 0.0, 0.0, 1.0, 0.0, 1.0, 1.0, 0.0, 1.0, 0.0, 0.0, 1.0, 0.0, 1.0, 1.0, 0.0, 1.0, 0.0, 0.0, 1.0, 0.0, 1.0, 1.0, 0.0, 1.0, 0.0, 0.0, 1.0, 0.0, 1.0, 1.0, 0.0, 1.0, 0.0, 0.0, 1.0, 0.0, 1.0, 1.0, 0.0, 1.0, 0.0, 0.0, 1.0, 0.0, 1.0, 1.0, 0.0, 1.0, 0.0, 0.0, 1.0, 0.0, 1.0, 1.0, 0.0, 1.0, 0.0, 0.0, 1.0, 0.0, 1.0, 1.0, 0.0, 1.0, 0.0, 0.0, 1.0, 0.0, 1.0, 1.0, 0.0, 1.0, 0.0, 0.0, 1.0, 0.0, 1.0, 1.0, 0.0, 1.0, 0.0, 0.0, 1.0, 0.0, 1.0, 1.0, 0.0, 1.0, 0.0, 0.0, 1.0, 0.0, 1.0, 1.0, 0.0, 1.0, 0.0, 0.0, 1.0, 0.0, 1.0, 1.0, 0.0, 1.0, 0.0, 0.0, 1.0, 0.0, 1.0, 1.0, 0.0, 1.0, 0.0, 0.0, 1.0, 0.0, 1.0, 1.0, 0.0, 1.0, 0.0, 0.0, 1.0, 0.0, 1.0, 1.0, 0.0, 1.0, 0.0, 0.0, 1.0, 0.0, 1.0, 1.0, 0.0, 1.0, 0.0, 0.0, 1.0, 0.0, 1.0, 1.0, 0.0, 1.0, 0.0, 0.0, 1.0, 0.0, 1.0, 1.0, 0.0, 1.0, 0.0, 0.0, 1.0, 0.0, 1.0, 1.0, 0.0, 1.0, 0.0, 0.0, 1.0, 0.0, 1.0, 1.0, 0.0, 1.0, 0.0, 0.0, 1.0, 0.0, 1.0, 1.0, 0.0, 1.0, 0.0, 0.0, 1.0, 0.0, 1.0, 1.0, 0.0, 1.0, 0.0, 0.0, 1.0, 0.0, 1.0, 1.0, 0.0, 1.0, 0.0, 0.0, 1.0, 0.0, 1.0, 1.0, 0.0, 1.0, 0.0, 0.0, 1.0, 0.0, 1.0, 1.0, 0.0, 1.0, 0.0, 0.0, 1.0, 0.0, 1.0, 1.0, 0.0, 1.0, 0.0, 0.0, 1.0, 0.0, 1.0, 1.0, 0.0, 1.0, 0.0, 0.0, 1.0, 0.0, 1.0, 1.0, 0.0, 1.0, 0.0, 0.0, 1.0, 0.0, 1.0, 1.0, 0.0, 1.0, 0.0, 0.0, 1.0, 0.0, 1.0, 1.0, 0.0, 1.0, 0.0, 0.0, 1.0, 0.0, 1.0, 1.0, 0.0, 1.0, 0.0, 0.0, 1.0, 0.0, 1.0, 1.0, 0.0, 1.0, 0.0, 0.0, 1.0, 0.0, 1.0, 1.0, 0.0, 1.0, 0.0, 0.0, 1.0, 0.0, 1.0, 1.0, 0.0, 1.0, 0.0, 0.0, 1.0, 0.0, 1.0, 1.0, 0.0, 1.0, 0.0, 0.0, 1.0, 0.0, 1.0, 1.0, 0.0, 1.0, 0.0, 0.0, 1.0, 0.0, 1.0, 1.0, 0.0, 1.0, 0.0, 0.0, 1.0, 0.0, 1.0, 1.0, 0.0, 1.0, 0.0, 0.0, 1.0, 0.0, 1.0, 1.0, 0.0, 1.0, 0.0, 0.0, 1.0, 0.0, 1.0, 1.0, 0.0, 1.0, 0.0, 0.0, 1.0, 0.0, 1.0, 1.0, 0.0, 1.0, 0.0, 0.0, 1.0, 0.0, 1.0, 1.0, 0.0, 1.0, 0.0, 0.0, 1.0, 0.0, 1.0, 1.0, 0.0, 1.0, 0.0, 0.0, 1.0, 0.0, 1.0, 1.0, 0.0, 1.0, 0.0, 0.0, 1.0, 0.0, 1.0, 1.0, 0.0, 1.0, 0.0, 0.0, 1.0, 0.0, 1.0, 1.0, 0.0, 1.0, 0.0, 0.0, 1.0, 0.0, 1.0, 1.0, 0.0, 1.0, 0.0, 0.0, 1.0, 0.0, 1.0, 1.0, 0.0, 1.0, 0.0, 0.0, 1.0, 0.0, 1.0, 1.0, 0.0, 1.0, 0.0, 0.0, 1.0, 0.0, 1.0, 1.0, 0.0, 1.0, 0.0, 0.0, 1.0, 0.0, 1.0, 1.0, 0.0, 1.0, 0.0, 0.0, 1.0, 0.0, 1.0, 1.0, 0.0, 1.0, 0.0, 0.0, 1.0, 0.0, 1.0, 1.0, 0.0, 1.0, 0.0, 0.0, 1.0, 0.0, 1.0, 1.0, 0.0, 1.0, 0.0, 0.0, 1.0, 0.0, 1.0, 1.0, 0.0, 1.0, 0.0, 0.0, 1.0, 0.0, 1.0, 1.0, 0.0, 1.0, 0.0, 0.0, 1.0, 0.0, 1.0, 1.0, 0.0, 1.0, 0.0, 0.0, 1.0, 0.0, 1.0, 1.0, 0.0, 1.0, 0.0, 0.0, 1.0, 0.0, 1.0, 1.0, 0.0, 1.0, 0.0, 0.0, 1.0, 0.0, 1.0, 1.0, 0.0, 1.0, 0.0, 0.0, 1.0, 0.0, 1.0, 1.0, 0.0, 1.0, 0.0, 0.0, 1.0, 0.0, 1.0, 1.0, 0.0, 1.0, 0.0, 0.0, 1.0, 0.0, 1.0, 1.0, 0.0, 1.0, 0.0, 0.0, 1.0, 0.0, 1.0, 1.0, 0.0, 1.0, 0.0, 0.0, 1.0, 0.0, 1.0, 1.0, 0.0, 1.0, 0.0, 0.0, 1.0, 0.0, 1.0, 1.0, 0.0, 1.0, 0.0, 0.0, 1.0, 0.0, 1.0, 1.0, 0.0, 1.0, 0.0, 0.0, 1.0, 0.0, 1.0, 1.0, 0.0, 1.0, 0.0, 0.0, 1.0, 0.0, 1.0, 1.0, 0.0, 1.0])
me_cube_001.use_remesh_preserve_volume = False
me_cube_001.use_remesh_preserve_attributes = False
me_cube_001.use_mirror_vertex_groups = False
me_cube_001.update()

# ---- objects
ob_cube_001 = bpy.data.objects.new('Cube.001', me_cube_004)
ob_cube_002 = bpy.data.objects.new('Cube.002', me_cube_005)
ob_cube = bpy.data.objects.new('Cube', me_cube_001)
ob_lamp = bpy.data.objects.new('Lamp', light_lamp)
ob_camera = bpy.data.objects.new('Camera', cam_camera)

# ---- transforms, parenting, visibility, modifiers, constraints
ob_cube_001.location = (-1.618, -0.2983, 1.36)
ob_cube_001.scale = (-0.9787, -0.44, -0.9787)
ob_cube_001.lineart.crease_threshold = 0.0
ob_cube_002.parent = ob_cube_001
ob_cube_002.matrix_parent_inverse = Matrix(((-1.022, 0.0, 5.96e-08, -1.3), (-2.158e-10, -1.022, -1.164e-10, 0.001668), (1.171e-07, 0.0, -1.022, -1.964), (0.0, 0.0, 0.0, 1.0)))
ob_cube_002.location = (2.665, -0.002946, -2.188)
ob_cube_002.scale = (1.21, 0.9882, 1.21)
ob_cube_002.lineart.crease_threshold = 0.0
ob_cube.parent = ob_cube_001
ob_cube.matrix_parent_inverse = Matrix(((-1.022, 0.0, 5.96e-08, -1.3), (-2.158e-10, -1.022, -1.164e-10, 0.001668), (1.171e-07, 0.0, -1.022, -1.964), (0.0, 0.0, 0.0, 1.0)))
ob_cube.location = (-0.01623, 3.173e-07, -2.362)
ob_cube.lineart.crease_threshold = 0.0
ob_lamp.location = (-0.1915, -2.86, 5.904)
ob_lamp.rotation_euler = (-2.821, -0.15, 1.309)
ob_lamp.scale = (0.5216, 0.9839, 0.9808)
ob_lamp.lock_rotations_4d = False
ob_lamp.empty_display_type = 'ARROWS'
ob_lamp.color = (0.0, 0.0, 0.0, 0.0)
ob_lamp.lineart.crease_threshold = 0.0
ob_camera.location = (7.481, -3.935, 5.344)
ob_camera.rotation_euler = (1.109, 0.01082, 0.8149)
ob_camera.scale = (0.76, 0.9603, 0.8381)
ob_camera.lock_rotations_4d = False
ob_camera.empty_display_type = 'ARROWS'
ob_camera.color = (0.0, 0.0, 0.0, 0.0)
ob_camera.display_type = 'WIRE'
ob_camera.lineart.crease_threshold = 0.0

# ---- collection membership
col_collection_1.objects.link(ob_cube_001)
col_collection_1.objects.link(ob_cube_002)
col_collection_1.objects.link(ob_cube)
col_collection_1.objects.link(ob_lamp)
col_collection_1.objects.link(ob_camera)

# ---- scene / render settings (as saved in the file)
scene.camera = ob_camera
scene.frame_start = 1; scene.frame_end = 250; scene.frame_set(1)
scene.render.engine = 'BLENDER_EEVEE_NEXT'
scene.render.resolution_percentage = 50
scene.render.dither_intensity = 0.0
scene.cycles.use_denoising = False
scene.cycles.samples = 10
scene.cycles.sampling_pattern = 'TABULATED_SOBOL'
scene.cycles.light_sampling_threshold = 0.0
scene.cycles.use_adaptive_sampling = False
scene.cycles.use_light_tree = False
scene.cycles.blur_glossy = 0.0
scene.cycles.pixel_filter_type = 'GAUSSIAN'
scene.cycles.sample_clamp_indirect = 0.0
scene.view_settings.view_transform = 'Standard'
bpy.context.view_layer.update()
